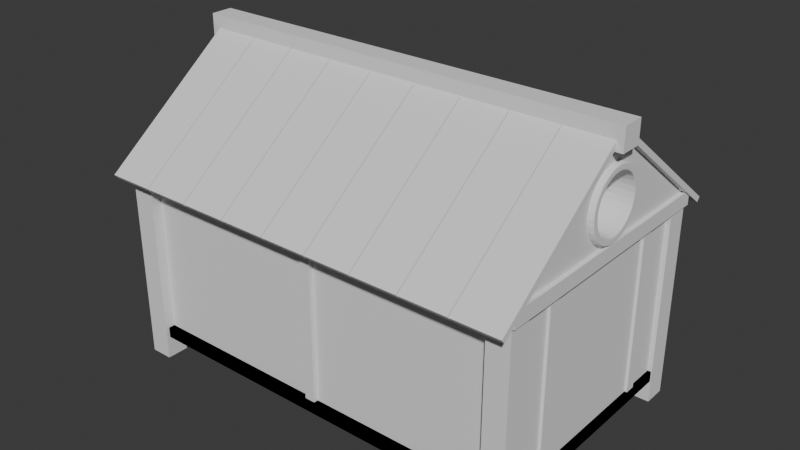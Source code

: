 # Source: house_a.blend  (saved by Blender 5.1.29; exported with 4.5.12 LTS)
import bpy
from mathutils import Matrix  # noqa: F401  (used for matrix-valued properties, if any)

bpy.ops.wm.read_factory_settings(use_empty=True)
scene = bpy.context.scene
scene.name = 'Scene'

# ---- collections
col_collection = bpy.data.collections.new('Collection'); scene.collection.children.link(col_collection)

# ---- world
world_world = bpy.data.worlds.new('World'); scene.world = world_world
world_world.use_nodes = True; world_world.node_tree.nodes.clear()
_N = world_world.node_tree.nodes; _L = world_world.node_tree.links
n0 = _N.new('ShaderNodeOutputWorld'); n0.name = 'World Output'; n0.location = (200, 100)
n1 = _N.new('ShaderNodeBackground'); n1.name = 'Background'; n1.location = (-200, 100)
n1.inputs[0].default_value = (0.05088, 0.05088, 0.05088, 1.0)
_L.new(n1.outputs[0], n0.inputs[0])
n0.is_active_output = True
world_world.color = (0.05088, 0.05088, 0.05088)
world_world.sun_shadow_jitter_overblur = 0.0

# ---- meshes
me_cube_022 = bpy.data.meshes.new('Cube.022')
me_cube_022.from_pydata([(14.72, -1.0, 23.75), (14.72, -1.0, 25.75), (14.72, 1.0, 23.75), (14.72, 1.0, 25.75), (16.72, -1.0, 23.75), (16.72, -1.0, 25.75), (16.72, 1.0, 23.75), (16.72, 1.0, 25.75), (-14.72, -1.0, 23.75), (-14.72, -1.0, 25.75), (-14.72, 1.0, 23.75), (-14.72, 1.0, 25.75), (-16.72, -1.0, 23.75), (-16.72, -1.0, 25.75), (-16.72, 1.0, 23.75), (-16.72, 1.0, 25.75), (-16.42, -0.964, -0.756), (-16.42, -0.964, 0.756), (-16.42, 0.964, -0.756), (-16.42, 0.964, 0.756), (16.42, -0.964, -0.756), (16.42, -0.964, 0.756), (16.42, 0.964, -0.756), (16.42, 0.964, 0.756), (-16.49, -0.9924, -3.88), (-16.49, -0.9924, 25.48), (-16.49, -0.8218, -3.88), (-16.49, -0.8218, 25.48), (-14.74, -0.9924, -3.88), (-14.74, -0.9924, 25.48), (-14.74, -0.8218, -3.88), (-14.74, -0.8218, 25.48), (16.49, -0.9924, -3.88), (16.49, -0.9924, 25.48), (16.49, -0.8218, -3.88), (16.49, -0.8218, 25.48), (14.74, -0.9924, -3.88), (14.74, -0.9924, 25.48), (14.74, -0.8218, -3.88), (14.74, -0.8218, 25.48), (-16.49, 0.9924, -3.88), (-16.49, 0.9924, 25.48), (-16.49, 0.8218, -3.88), (-16.49, 0.8218, 25.48), (-14.74, 0.9924, -3.88), (-14.74, 0.9924, 25.48), (-14.74, 0.8218, -3.88), (-14.74, 0.8218, 25.48), (16.49, 0.9924, -3.88), (16.49, 0.9924, 25.48), (16.49, 0.8218, -3.88), (16.49, 0.8218, 25.48), (14.74, 0.9924, -3.88), (14.74, 0.9924, 25.48), (14.74, 0.8218, -3.88), (14.74, 0.8218, 25.48), (-16.42, -0.832, -0.05487), (-16.42, -0.9139, -0.05487), (-16.42, -0.832, 25.43), (-16.42, -0.9139, 25.43), (16.42, -0.832, -0.05487), (16.42, -0.9139, -0.05487), (16.42, -0.832, 25.43), (16.42, -0.9139, 25.43), (-16.42, 0.832, -0.05487), (-16.42, 0.9139, -0.05487), (-16.42, 0.832, 25.43), (-16.42, 0.9139, 25.43), (16.42, 0.832, -0.05487), (16.42, 0.9139, -0.05487), (16.42, 0.832, 25.43), (16.42, 0.9139, 25.43), (-16.14, -0.964, 25.17), (-15.3, -0.964, 25.17), (-16.14, 0.964, 25.17), (-15.3, 0.964, 25.17), (-16.14, -0.964, 0.09474), (-15.3, -0.964, 0.09474), (-16.14, 0.964, 0.09474), (-15.3, 0.964, 0.09474), (16.14, -0.964, 25.17), (15.3, -0.964, 25.17), (16.14, 0.964, 25.17), (15.3, 0.964, 25.17), (16.14, -0.964, 0.09474), (15.3, -0.964, 0.09474), (16.14, 0.964, 0.09474), (15.3, 0.964, 0.09474), (-16.42, -0.964, 23.93), (11.44, 0.2654, 30.71), (-16.42, -0.964, 25.44), (-16.42, 0.964, 23.93), (11.44, 0.2603, 29.76), (-16.42, 0.964, 25.44), (16.42, -0.964, 23.93), (11.44, 0.2452, 28.84), (16.42, -0.964, 25.44), (16.42, 0.964, 23.93), (11.44, 0.2207, 27.99), (16.42, 0.964, 25.44), (11.44, 0.1877, 27.25), (-16.42, 0.0, 23.93), (-16.42, 0.0, 39.01), (11.44, 0.1475, 26.64), (16.42, 0.0, 23.93), (16.42, 0.0, 39.01), (11.44, 0.1016, 26.19), (11.44, 0.05179, 25.91), (11.44, 0.0, 25.81), (11.44, -0.05179, 25.91), (11.44, -0.1016, 26.19), (11.44, -0.1475, 26.64), (11.44, -0.1877, 27.25), (11.44, -0.2207, 27.99), (11.44, -0.2452, 28.84), (11.44, -0.2603, 29.76), (11.44, -0.2654, 30.71), (11.44, -0.2603, 31.67), (11.44, -0.2452, 32.59), (11.44, -0.2207, 33.44), (11.44, -0.1877, 34.18), (11.44, -0.1475, 34.79), (11.44, -0.1016, 35.24), (11.44, -0.05179, 35.52), (11.44, 0.0, 35.61), (11.44, 0.05179, 35.52), (11.44, 0.1016, 35.24), (11.44, 0.1475, 34.79), (11.44, 0.1877, 34.18), (11.44, 0.2207, 33.44), (11.44, 0.2452, 32.59), (11.44, 0.2603, 31.67), (16.42, -0.2654, 30.71), (16.42, -0.2452, 28.84), (16.42, -0.2603, 29.76), (16.42, -0.2603, 31.67), (16.42, -0.1877, 27.25), (16.42, -0.2207, 27.99), (16.42, -0.2452, 32.59), (16.42, -0.2207, 33.44), (16.42, -0.1877, 34.18), (16.42, 0.0, 35.61), (16.42, -0.05179, 35.52), (16.42, -0.05179, 25.91), (16.42, 0.0, 25.81), (16.42, -0.1016, 26.19), (16.42, -0.1475, 26.64), (16.42, -0.1475, 34.79), (16.42, -0.1016, 35.24), (16.42, 0.05179, 25.91), (16.42, 0.05179, 35.52), (16.42, 0.1016, 26.19), (16.42, 0.1475, 26.64), (16.42, 0.1475, 34.79), (16.42, 0.1016, 35.24), (16.42, 0.2654, 30.71), (16.42, 0.2603, 31.67), (16.42, 0.2603, 29.76), (16.42, 0.2452, 32.59), (16.42, 0.1877, 27.25), (16.42, 0.2207, 27.99), (16.42, 0.2452, 28.84), (16.42, 0.2207, 33.44), (16.42, 0.1877, 34.18), (-17.36, -0.08569, 37.42), (-17.36, -0.08569, 40.59), (-17.36, 0.08569, 37.42), (-17.36, 0.08569, 40.59), (17.36, -0.08569, 37.42), (17.36, -0.08569, 40.59), (17.36, 0.08569, 37.42), (17.36, 0.08569, 40.59), (13.21, 0.04106, 38.46), (13.21, 0.06548, 39.05), (13.21, 1.114, 23.39), (13.21, 1.139, 23.98), (16.87, 0.04106, 38.46), (16.87, 0.06548, 39.05), (16.87, 1.114, 23.39), (16.87, 1.139, 23.98), (9.471, 0.04106, 38.46), (9.471, 0.06548, 39.05), (9.471, 1.114, 23.39), (9.471, 1.139, 23.98), (13.14, 0.04106, 38.46), (13.14, 0.06548, 39.05), (13.14, 1.114, 23.39), (13.14, 1.139, 23.98), (5.733, 0.04106, 38.46), (5.733, 0.06548, 39.05), (5.733, 1.114, 23.39), (5.733, 1.139, 23.98), (9.397, 0.04106, 38.46), (9.397, 0.06548, 39.05), (9.397, 1.114, 23.39), (9.397, 1.139, 23.98), (1.995, 0.04106, 38.46), (1.995, 0.06548, 39.05), (1.995, 1.114, 23.39), (1.995, 1.139, 23.98), (5.66, 0.04106, 38.46), (5.66, 0.06548, 39.05), (5.66, 1.114, 23.39), (5.66, 1.139, 23.98), (-1.743, 0.04106, 38.46), (-1.743, 0.06548, 39.05), (-1.743, 1.114, 23.39), (-1.743, 1.139, 23.98), (1.922, 0.04106, 38.46), (1.922, 0.06548, 39.05), (1.922, 1.114, 23.39), (1.922, 1.139, 23.98), (-5.48, 0.04106, 38.46), (-5.48, 0.06548, 39.05), (-5.48, 1.114, 23.39), (-5.48, 1.139, 23.98), (-1.816, 0.04106, 38.46), (-1.816, 0.06548, 39.05), (-1.816, 1.114, 23.39), (-1.816, 1.139, 23.98), (-9.218, 0.04106, 38.46), (-9.218, 0.06548, 39.05), (-9.218, 1.114, 23.39), (-9.218, 1.139, 23.98), (-5.554, 0.04106, 38.46), (-5.554, 0.06548, 39.05), (-5.554, 1.114, 23.39), (-5.554, 1.139, 23.98), (-12.96, 0.04106, 38.46), (-12.96, 0.06548, 39.05), (-12.96, 1.114, 23.39), (-12.96, 1.139, 23.98), (-9.291, 0.04106, 38.46), (-9.291, 0.06548, 39.05), (-9.291, 1.114, 23.39), (-9.291, 1.139, 23.98), (-16.69, 0.04106, 38.46), (-16.69, 0.06548, 39.05), (-16.69, 1.114, 23.39), (-16.69, 1.139, 23.98), (-13.03, 0.04106, 38.46), (-13.03, 0.06548, 39.05), (-13.03, 1.114, 23.39), (-13.03, 1.139, 23.98), (13.21, -0.04106, 38.46), (13.21, -0.06548, 39.05), (13.21, -1.114, 23.39), (13.21, -1.139, 23.98), (16.87, -0.04106, 38.46), (16.87, -0.06548, 39.05), (16.87, -1.114, 23.39), (16.87, -1.139, 23.98), (9.471, -0.04106, 38.46), (9.471, -0.06548, 39.05), (9.471, -1.114, 23.39), (9.471, -1.139, 23.98), (13.14, -0.04106, 38.46), (13.14, -0.06548, 39.05), (13.14, -1.114, 23.39), (13.14, -1.139, 23.98), (5.733, -0.04106, 38.46), (5.733, -0.06548, 39.05), (5.733, -1.114, 23.39), (5.733, -1.139, 23.98), (9.397, -0.04106, 38.46), (9.397, -0.06548, 39.05), (9.397, -1.114, 23.39), (9.397, -1.139, 23.98), (1.995, -0.04106, 38.46), (1.995, -0.06548, 39.05), (1.995, -1.114, 23.39), (1.995, -1.139, 23.98), (5.66, -0.04106, 38.46), (5.66, -0.06548, 39.05), (5.66, -1.114, 23.39), (5.66, -1.139, 23.98), (-1.743, -0.04106, 38.46), (-1.743, -0.06548, 39.05), (-1.743, -1.114, 23.39), (-1.743, -1.139, 23.98), (1.922, -0.04106, 38.46), (1.922, -0.06548, 39.05), (1.922, -1.114, 23.39), (1.922, -1.139, 23.98), (-5.48, -0.04106, 38.46), (-5.48, -0.06548, 39.05), (-5.48, -1.114, 23.39), (-5.48, -1.139, 23.98), (-1.816, -0.04106, 38.46), (-1.816, -0.06548, 39.05), (-1.816, -1.114, 23.39), (-1.816, -1.139, 23.98), (-9.218, -0.04106, 38.46), (-9.218, -0.06548, 39.05), (-9.218, -1.114, 23.39), (-9.218, -1.139, 23.98), (-5.554, -0.04106, 38.46), (-5.554, -0.06548, 39.05), (-5.554, -1.114, 23.39), (-5.554, -1.139, 23.98), (-12.96, -0.04106, 38.46), (-12.96, -0.06548, 39.05), (-12.96, -1.114, 23.39), (-12.96, -1.139, 23.98), (-9.291, -0.04106, 38.46), (-9.291, -0.06548, 39.05), (-9.291, -1.114, 23.39), (-9.291, -1.139, 23.98), (-16.69, -0.04106, 38.46), (-16.69, -0.06548, 39.05), (-16.69, -1.114, 23.39), (-16.69, -1.139, 23.98), (-13.03, -0.04106, 38.46), (-13.03, -0.06548, 39.05), (-13.03, -1.114, 23.39), (-13.03, -1.139, 23.98), (13.31, 0.2654, 30.71), (13.31, 0.2603, 29.76), (13.31, 0.2452, 28.84), (13.31, 0.2207, 27.99), (13.31, 0.1877, 27.25), (13.31, 0.1475, 26.64), (13.31, 0.1016, 26.19), (13.31, 0.05179, 25.91), (13.31, 0.0, 25.81), (13.31, -0.05179, 25.91), (13.31, -0.1016, 26.19), (13.31, -0.1475, 26.64), (13.31, -0.1877, 27.25), (13.31, -0.2207, 27.99), (13.31, -0.2452, 28.84), (13.31, -0.2603, 29.76), (13.31, -0.2654, 30.71), (13.31, -0.2603, 31.67), (13.31, -0.2452, 32.59), (13.31, -0.2207, 33.44), (13.31, -0.1877, 34.18), (13.31, -0.1475, 34.79), (13.31, -0.1016, 35.24), (13.31, -0.05179, 35.52), (13.31, 0.0, 35.61), (13.31, 0.05179, 35.52), (13.31, 0.1016, 35.24), (13.31, 0.1475, 34.79), (13.31, 0.1877, 34.18), (13.31, 0.2207, 33.44), (13.31, 0.2452, 32.59), (13.31, 0.2603, 31.67), (16.81, 0.2526, 30.71), (16.81, 0.2478, 29.8), (16.81, 0.2334, 28.93), (16.81, 0.2101, 28.12), (16.81, 0.1786, 27.42), (16.81, 0.1404, 26.84), (16.81, 0.09668, 26.4), (16.81, 0.04929, 26.14), (16.81, 4.128e-11, 26.05), (16.81, -0.04929, 26.14), (16.81, -0.09668, 26.4), (16.81, -0.1404, 26.84), (16.81, -0.1786, 27.42), (16.81, -0.2101, 28.12), (16.81, -0.2334, 28.93), (16.81, -0.2478, 29.8), (16.81, -0.2526, 30.71), (16.81, -0.2478, 31.62), (16.81, -0.2334, 32.5), (16.81, -0.2101, 33.31), (16.81, -0.1786, 34.01), (16.81, -0.1404, 34.59), (16.81, -0.09668, 35.02), (16.81, -0.04929, 35.29), (16.81, 4.128e-11, 35.38), (16.81, 0.04929, 35.29), (16.81, 0.09668, 35.02), (16.81, 0.1404, 34.59), (16.81, 0.1786, 34.01), (16.81, 0.2101, 33.31), (16.81, 0.2334, 32.5), (16.81, 0.2478, 31.62), (16.59, 0.2654, 30.71), (16.73, 0.2598, 30.71), (16.73, 0.2549, 29.78), (16.59, 0.2603, 29.76), (16.73, 0.2401, 28.88), (16.59, 0.2452, 28.84), (16.73, 0.2161, 28.05), (16.59, 0.2207, 27.99), (16.73, 0.1837, 27.32), (16.59, 0.1877, 27.25), (16.73, 0.1444, 26.73), (16.59, 0.1475, 26.64), (16.73, 0.09944, 26.28), (16.59, 0.1016, 26.19), (16.73, 0.05069, 26.01), (16.59, 0.05179, 25.91), (16.73, 1.807e-11, 25.92), (16.59, 0.0, 25.81), (16.73, -0.05069, 26.01), (16.59, -0.05179, 25.91), (16.73, -0.09944, 26.28), (16.59, -0.1016, 26.19), (16.73, -0.1444, 26.73), (16.59, -0.1475, 26.64), (16.73, -0.1837, 27.32), (16.59, -0.1877, 27.25), (16.73, -0.2161, 28.05), (16.59, -0.2207, 27.99), (16.73, -0.2401, 28.88), (16.59, -0.2452, 28.84), (16.73, -0.2549, 29.78), (16.59, -0.2603, 29.76), (16.73, -0.2598, 30.71), (16.59, -0.2654, 30.71), (16.73, -0.2549, 31.65), (16.59, -0.2603, 31.67), (16.73, -0.2401, 32.55), (16.59, -0.2452, 32.59), (16.73, -0.2161, 33.38), (16.59, -0.2207, 33.44), (16.73, -0.1837, 34.11), (16.59, -0.1877, 34.18), (16.73, -0.1444, 34.7), (16.59, -0.1475, 34.79), (16.73, -0.09944, 35.15), (16.59, -0.1016, 35.24), (16.73, -0.05069, 35.42), (16.59, -0.05179, 35.52), (16.73, 1.807e-11, 35.51), (16.59, 0.0, 35.61), (16.73, 0.05069, 35.42), (16.59, 0.05179, 35.52), (16.73, 0.09944, 35.15), (16.59, 0.1016, 35.24), (16.73, 0.1444, 34.7), (16.59, 0.1475, 34.79), (16.73, 0.1837, 34.11), (16.59, 0.1877, 34.18), (16.73, 0.2161, 33.38), (16.59, 0.2207, 33.44), (16.73, 0.2401, 32.55), (16.59, 0.2452, 32.59), (16.73, 0.2549, 31.65), (16.59, 0.2603, 31.67), (16.81, 0.2478, 29.8), (16.81, 0.2526, 30.71), (16.81, 0.2334, 28.93), (16.81, 0.2101, 28.12), (16.81, 0.1786, 27.42), (16.81, 0.1404, 26.84), (16.81, 0.09668, 26.4), (16.81, 0.04929, 26.14), (16.81, 4.128e-11, 26.05), (16.81, -0.04929, 26.14), (16.81, -0.09668, 26.4), (16.81, -0.1404, 26.84), (16.81, -0.1786, 27.42), (16.81, -0.2101, 28.12), (16.81, -0.2334, 28.93), (16.81, -0.2478, 29.8), (16.81, -0.2526, 30.71), (16.81, -0.2478, 31.62), (16.81, -0.2334, 32.5), (16.81, -0.2101, 33.31), (16.81, -0.1786, 34.01), (16.81, -0.1404, 34.59), (16.81, -0.09668, 35.02), (16.81, -0.04929, 35.29), (16.81, 4.128e-11, 35.38), (16.81, 0.04929, 35.29), (16.81, 0.09668, 35.02), (16.81, 0.1404, 34.59), (16.81, 0.1786, 34.01), (16.81, 0.2101, 33.31), (16.81, 0.2334, 32.5), (16.81, 0.2478, 31.62), (14.51, 0.2006, 29.98), (14.51, 0.2046, 30.71), (14.51, 0.189, 29.27), (14.51, 0.1701, 28.62), (14.51, 0.1447, 28.04), (14.51, 0.1137, 27.57), (14.51, 0.07829, 27.22), (14.51, 0.03991, 27.01), (14.51, 3.341e-12, 26.94), (14.51, -0.03991, 27.01), (14.51, -0.07829, 27.22), (14.51, -0.1137, 27.57), (14.51, -0.1447, 28.04), (14.51, -0.1701, 28.62), (14.51, -0.189, 29.27), (14.51, -0.2006, 29.98), (14.51, -0.2046, 30.71), (14.51, -0.2006, 31.45), (14.51, -0.189, 32.16), (14.51, -0.1701, 32.81), (14.51, -0.1447, 33.38), (14.51, -0.1137, 33.85), (14.51, -0.07829, 34.2), (14.51, -0.03991, 34.42), (14.51, 3.341e-12, 34.49), (14.51, 0.03991, 34.42), (14.51, 0.07829, 34.2), (14.51, 0.1137, 33.85), (14.51, 0.1447, 33.38), (14.51, 0.1701, 32.81), (14.51, 0.189, 32.16), (14.51, 0.2006, 31.45), (16.8, 0.2097, 29.94), (16.81, 0.226, 29.88), (16.81, 0.2147, 29.93), (16.81, 0.2305, 30.71), (16.8, 0.2138, 30.71), (16.81, 0.2189, 30.71), (16.8, 0.1976, 29.2), (16.81, 0.2129, 29.09), (16.81, 0.2022, 29.17), (16.8, 0.1778, 28.52), (16.81, 0.1916, 28.35), (16.81, 0.182, 28.47), (16.8, 0.1512, 27.92), (16.81, 0.163, 27.71), (16.81, 0.1548, 27.86), (16.8, 0.1188, 27.43), (16.81, 0.128, 27.18), (16.81, 0.1216, 27.35), (16.8, 0.08184, 27.07), (16.81, 0.0882, 26.78), (16.81, 0.08376, 26.98), (16.8, 0.04172, 26.84), (16.81, 0.04496, 26.54), (16.81, 0.0427, 26.75), (16.8, 1.587e-10, 26.77), (16.81, 1.127e-10, 26.46), (16.81, 1.391e-10, 26.67), (16.8, -0.04172, 26.84), (16.81, -0.04496, 26.54), (16.81, -0.0427, 26.75), (16.8, -0.08184, 27.07), (16.81, -0.0882, 26.78), (16.81, -0.08376, 26.98), (16.8, -0.1188, 27.43), (16.81, -0.128, 27.18), (16.81, -0.1216, 27.35), (16.8, -0.1512, 27.92), (16.81, -0.163, 27.71), (16.81, -0.1548, 27.86), (16.8, -0.1778, 28.52), (16.81, -0.1916, 28.35), (16.81, -0.182, 28.47), (16.8, -0.1976, 29.2), (16.81, -0.2129, 29.09), (16.81, -0.2022, 29.17), (16.8, -0.2097, 29.94), (16.81, -0.226, 29.88), (16.81, -0.2147, 29.93), (16.8, -0.2138, 30.71), (16.81, -0.2305, 30.71), (16.81, -0.2189, 30.71), (16.8, -0.2097, 31.48), (16.81, -0.226, 31.54), (16.81, -0.2147, 31.5), (16.8, -0.1976, 32.22), (16.81, -0.2129, 32.34), (16.81, -0.2022, 32.26), (16.8, -0.1778, 32.91), (16.81, -0.1916, 33.08), (16.81, -0.182, 32.96), (16.8, -0.1512, 33.51), (16.81, -0.163, 33.72), (16.81, -0.1548, 33.57), (16.8, -0.1188, 34.0), (16.81, -0.128, 34.25), (16.81, -0.1216, 34.07), (16.8, -0.08184, 34.36), (16.81, -0.0882, 34.64), (16.81, -0.08376, 34.45), (16.8, -0.04172, 34.59), (16.81, -0.04496, 34.89), (16.81, -0.0427, 34.68), (16.8, 1.587e-10, 34.66), (16.81, 1.127e-10, 34.97), (16.81, 1.391e-10, 34.75), (16.8, 0.04172, 34.59), (16.81, 0.04496, 34.89), (16.81, 0.0427, 34.68), (16.8, 0.08184, 34.36), (16.81, 0.0882, 34.64), (16.81, 0.08376, 34.45), (16.8, 0.1188, 34.0), (16.81, 0.128, 34.25), (16.81, 0.1216, 34.07), (16.8, 0.1512, 33.51), (16.81, 0.163, 33.72), (16.81, 0.1548, 33.57), (16.8, 0.1778, 32.91), (16.81, 0.1916, 33.08), (16.81, 0.182, 32.96), (16.8, 0.1976, 32.22), (16.81, 0.2129, 32.34), (16.81, 0.2022, 32.26), (16.8, 0.2097, 31.48), (16.81, 0.226, 31.54), (16.81, 0.2147, 31.5), (-0.4123, 0.8668, -0.5831), (-0.4123, 0.8668, 24.81), (-0.4123, 0.9474, -0.5831), (-0.4123, 0.9474, 24.81), (0.4123, 0.8668, -0.5831), (0.4123, 0.8668, 24.81), (0.4123, 0.9474, -0.5831), (0.4123, 0.9474, 24.81), (-0.4123, -0.8668, -0.5831), (-0.4123, -0.8668, 24.81), (-0.4123, -0.9474, -0.5831), (-0.4123, -0.9474, 24.81), (0.4123, -0.8668, -0.5831), (0.4123, -0.8668, 24.81), (0.4123, -0.9474, -0.5831), (0.4123, -0.9474, 24.81), (15.52, 0.4983, -0.5831), (15.52, 0.4983, 24.81), (15.52, 0.5788, -0.5831), (15.52, 0.5788, 24.81), (16.34, 0.4983, -0.5831), (16.34, 0.4983, 24.81), (16.34, 0.5788, -0.5831), (16.34, 0.5788, 24.81), (15.52, -0.4983, -0.5831), (15.52, -0.4983, 24.81), (15.52, -0.5788, -0.5831), (15.52, -0.5788, 24.81), (16.34, -0.4983, -0.5831), (16.34, -0.4983, 24.81), (16.34, -0.5788, -0.5831), (16.34, -0.5788, 24.81), (-16.37, 0.4983, -0.5831), (-16.37, 0.4983, 24.81), (-16.37, 0.5788, -0.5831), (-16.37, 0.5788, 24.81), (-15.55, 0.4983, -0.5831), (-15.55, 0.4983, 24.81), (-15.55, 0.5788, -0.5831), (-15.55, 0.5788, 24.81), (-16.37, -0.4983, -0.5831), (-16.37, -0.4983, 24.81), (-16.37, -0.5788, -0.5831), (-16.37, -0.5788, 24.81), (-15.55, -0.4983, -0.5831), (-15.55, -0.4983, 24.81), (-15.55, -0.5788, -0.5831), (-15.55, -0.5788, 24.81), (-16.42, -0.964, -0.756), (-16.42, -0.964, 0.756), (-16.42, 0.964, -0.756), (-16.42, 0.964, 0.756), (16.42, -0.964, -0.756), (16.42, -0.964, 0.756), (16.42, 0.964, -0.756), (16.42, 0.964, 0.756)], [], [(0, 1, 3, 2), (2, 3, 7, 6), (6, 7, 5, 4), (4, 5, 1, 0), (2, 6, 4, 0), (7, 3, 1, 5), (8, 10, 11, 9), (10, 14, 15, 11), (14, 12, 13, 15), (12, 8, 9, 13), (10, 8, 12, 14), (15, 13, 9, 11), (16, 17, 19, 18), (18, 19, 23, 22), (22, 23, 21, 20), (20, 21, 17, 16), (18, 22, 20, 16), (23, 19, 17, 21), (24, 25, 27, 26), (26, 27, 31, 30), (30, 31, 29, 28), (28, 29, 25, 24), (26, 30, 28, 24), (31, 27, 25, 29), (32, 34, 35, 33), (34, 38, 39, 35), (38, 36, 37, 39), (36, 32, 33, 37), (34, 32, 36, 38), (39, 37, 33, 35), (40, 42, 43, 41), (42, 46, 47, 43), (46, 44, 45, 47), (44, 40, 41, 45), (42, 40, 44, 46), (47, 45, 41, 43), (48, 49, 51, 50), (50, 51, 55, 54), (54, 55, 53, 52), (52, 53, 49, 48), (50, 54, 52, 48), (55, 51, 49, 53), (56, 57, 59, 58), (58, 59, 63, 62), (62, 63, 61, 60), (60, 61, 57, 56), (58, 62, 60, 56), (63, 59, 57, 61), (64, 66, 67, 65), (66, 70, 71, 67), (70, 68, 69, 71), (68, 64, 65, 69), (66, 64, 68, 70), (71, 69, 65, 67), (72, 73, 75, 74), (74, 75, 79, 78), (78, 79, 77, 76), (76, 77, 73, 72), (74, 78, 76, 72), (79, 75, 73, 77), (80, 82, 83, 81), (82, 86, 87, 83), (86, 84, 85, 87), (84, 80, 81, 85), (82, 80, 84, 86), (87, 85, 81, 83), (101, 102, 93, 91), (91, 93, 99, 97), (141, 105, 96, 94, 104, 144, 143, 145, 146, 136, 137, 133, 134, 132, 135, 138, 139, 140, 147, 148, 142), (94, 96, 90, 88), (101, 104, 94, 88), (105, 102, 90, 96), (99, 93, 102, 105), (91, 97, 104, 101), (144, 104, 97, 99, 105, 141, 150, 154, 153, 163, 162, 158, 156, 155, 157, 161, 160, 159, 152, 151, 149), (88, 90, 102, 101), (89, 92, 157, 155), (92, 95, 161, 157), (95, 98, 160, 161), (98, 100, 159, 160), (100, 103, 152, 159), (103, 106, 151, 152), (106, 107, 149, 151), (107, 108, 144, 149), (108, 109, 143, 144), (109, 110, 145, 143), (110, 111, 146, 145), (111, 112, 136, 146), (112, 113, 137, 136), (113, 114, 133, 137), (114, 115, 134, 133), (115, 116, 132, 134), (116, 117, 135, 132), (117, 118, 138, 135), (118, 119, 139, 138), (119, 120, 140, 139), (120, 121, 147, 140), (121, 122, 148, 147), (122, 123, 142, 148), (123, 124, 141, 142), (124, 125, 150, 141), (125, 126, 154, 150), (126, 127, 153, 154), (127, 128, 163, 153), (128, 129, 162, 163), (129, 130, 158, 162), (130, 131, 156, 158), (131, 89, 155, 156), (124, 123, 122, 121, 120, 119, 118, 117, 116, 115, 114, 113, 112, 111, 110, 109, 108, 107, 106, 103, 100, 98, 95, 92, 89, 131, 130, 129, 128, 127, 126, 125), (164, 165, 167, 166), (166, 167, 171, 170), (170, 171, 169, 168), (168, 169, 165, 164), (166, 170, 168, 164), (171, 167, 165, 169), (172, 173, 175, 174), (174, 175, 179, 178), (178, 179, 177, 176), (176, 177, 173, 172), (174, 178, 176, 172), (179, 175, 173, 177), (180, 181, 183, 182), (182, 183, 187, 186), (186, 187, 185, 184), (184, 185, 181, 180), (182, 186, 184, 180), (187, 183, 181, 185), (188, 189, 191, 190), (190, 191, 195, 194), (194, 195, 193, 192), (192, 193, 189, 188), (190, 194, 192, 188), (195, 191, 189, 193), (196, 197, 199, 198), (198, 199, 203, 202), (202, 203, 201, 200), (200, 201, 197, 196), (198, 202, 200, 196), (203, 199, 197, 201), (204, 205, 207, 206), (206, 207, 211, 210), (210, 211, 209, 208), (208, 209, 205, 204), (206, 210, 208, 204), (211, 207, 205, 209), (212, 213, 215, 214), (214, 215, 219, 218), (218, 219, 217, 216), (216, 217, 213, 212), (214, 218, 216, 212), (219, 215, 213, 217), (220, 221, 223, 222), (222, 223, 227, 226), (226, 227, 225, 224), (224, 225, 221, 220), (222, 226, 224, 220), (227, 223, 221, 225), (228, 229, 231, 230), (230, 231, 235, 234), (234, 235, 233, 232), (232, 233, 229, 228), (230, 234, 232, 228), (235, 231, 229, 233), (236, 237, 239, 238), (238, 239, 243, 242), (242, 243, 241, 240), (240, 241, 237, 236), (238, 242, 240, 236), (243, 239, 237, 241), (244, 246, 247, 245), (246, 250, 251, 247), (250, 248, 249, 251), (248, 244, 245, 249), (246, 244, 248, 250), (251, 249, 245, 247), (252, 254, 255, 253), (254, 258, 259, 255), (258, 256, 257, 259), (256, 252, 253, 257), (254, 252, 256, 258), (259, 257, 253, 255), (260, 262, 263, 261), (262, 266, 267, 263), (266, 264, 265, 267), (264, 260, 261, 265), (262, 260, 264, 266), (267, 265, 261, 263), (268, 270, 271, 269), (270, 274, 275, 271), (274, 272, 273, 275), (272, 268, 269, 273), (270, 268, 272, 274), (275, 273, 269, 271), (276, 278, 279, 277), (278, 282, 283, 279), (282, 280, 281, 283), (280, 276, 277, 281), (278, 276, 280, 282), (283, 281, 277, 279), (284, 286, 287, 285), (286, 290, 291, 287), (290, 288, 289, 291), (288, 284, 285, 289), (286, 284, 288, 290), (291, 289, 285, 287), (292, 294, 295, 293), (294, 298, 299, 295), (298, 296, 297, 299), (296, 292, 293, 297), (294, 292, 296, 298), (299, 297, 293, 295), (300, 302, 303, 301), (302, 306, 307, 303), (306, 304, 305, 307), (304, 300, 301, 305), (302, 300, 304, 306), (307, 305, 301, 303), (308, 310, 311, 309), (310, 314, 315, 311), (314, 312, 313, 315), (312, 308, 309, 313), (310, 308, 312, 314), (315, 313, 309, 311), (316, 317, 318, 319, 320, 321, 322, 323, 324, 325, 326, 327, 328, 329, 330, 331, 332, 333, 334, 335, 336, 337, 338, 339, 340, 341, 342, 343, 344, 345, 346, 347), (356, 355, 451, 452), (383, 380, 381, 382), (385, 383, 382, 384), (387, 385, 384, 386), (389, 387, 386, 388), (391, 389, 388, 390), (393, 391, 390, 392), (395, 393, 392, 394), (397, 395, 394, 396), (399, 397, 396, 398), (401, 399, 398, 400), (403, 401, 400, 402), (405, 403, 402, 404), (407, 405, 404, 406), (409, 407, 406, 408), (411, 409, 408, 410), (413, 411, 410, 412), (415, 413, 412, 414), (417, 415, 414, 416), (419, 417, 416, 418), (421, 419, 418, 420), (423, 421, 420, 422), (425, 423, 422, 424), (427, 425, 424, 426), (429, 427, 426, 428), (431, 429, 428, 430), (433, 431, 430, 432), (435, 433, 432, 434), (437, 435, 434, 436), (439, 437, 436, 438), (441, 439, 438, 440), (443, 441, 440, 442), (380, 443, 442, 381), (382, 381, 348, 349), (316, 380, 383, 317), (347, 443, 380, 316), (381, 442, 379, 348), (317, 383, 385, 318), (384, 382, 349, 350), (318, 385, 387, 319), (386, 384, 350, 351), (319, 387, 389, 320), (388, 386, 351, 352), (320, 389, 391, 321), (390, 388, 352, 353), (321, 391, 393, 322), (392, 390, 353, 354), (322, 393, 395, 323), (394, 392, 354, 355), (323, 395, 397, 324), (396, 394, 355, 356), (324, 397, 399, 325), (398, 396, 356, 357), (325, 399, 401, 326), (400, 398, 357, 358), (326, 401, 403, 327), (402, 400, 358, 359), (327, 403, 405, 328), (404, 402, 359, 360), (328, 405, 407, 329), (406, 404, 360, 361), (329, 407, 409, 330), (408, 406, 361, 362), (330, 409, 411, 331), (410, 408, 362, 363), (331, 411, 413, 332), (412, 410, 363, 364), (332, 413, 415, 333), (414, 412, 364, 365), (333, 415, 417, 334), (416, 414, 365, 366), (334, 417, 419, 335), (418, 416, 366, 367), (335, 419, 421, 336), (420, 418, 367, 368), (336, 421, 423, 337), (422, 420, 368, 369), (337, 423, 425, 338), (424, 422, 369, 370), (338, 425, 427, 339), (426, 424, 370, 371), (339, 427, 429, 340), (428, 426, 371, 372), (340, 429, 431, 341), (430, 428, 372, 373), (341, 431, 433, 342), (432, 430, 373, 374), (342, 433, 435, 343), (434, 432, 374, 375), (343, 435, 437, 344), (436, 434, 375, 376), (344, 437, 439, 345), (438, 436, 376, 377), (345, 439, 441, 346), (440, 438, 377, 378), (346, 441, 443, 347), (442, 440, 378, 379), (370, 369, 465, 466), (357, 356, 452, 453), (371, 370, 466, 467), (358, 357, 453, 454), (372, 371, 467, 468), (359, 358, 454, 455), (373, 372, 468, 469), (360, 359, 455, 456), (374, 373, 469, 470), (361, 360, 456, 457), (375, 374, 470, 471), (362, 361, 457, 458), (349, 348, 445, 444), (376, 375, 471, 472), (363, 362, 458, 459), (350, 349, 444, 446), (377, 376, 472, 473), (364, 363, 459, 460), (351, 350, 446, 447), (378, 377, 473, 474), (365, 364, 460, 461), (352, 351, 447, 448), (379, 378, 474, 475), (366, 365, 461, 462), (353, 352, 448, 449), (348, 379, 475, 445), (367, 366, 462, 463), (354, 353, 449, 450), (368, 367, 463, 464), (355, 354, 450, 451), (369, 368, 464, 465), (476, 477, 507, 506, 505, 504, 503, 502, 501, 500, 499, 498, 497, 496, 495, 494, 493, 492, 491, 490, 489, 488, 487, 486, 485, 484, 483, 482, 481, 480, 479, 478), (509, 511, 513, 510), (510, 513, 512, 508), (515, 509, 510, 516), (516, 510, 508, 514), (518, 515, 516, 519), (519, 516, 514, 517), (521, 518, 519, 522), (522, 519, 517, 520), (524, 521, 522, 525), (525, 522, 520, 523), (527, 524, 525, 528), (528, 525, 523, 526), (530, 527, 528, 531), (531, 528, 526, 529), (533, 530, 531, 534), (534, 531, 529, 532), (536, 533, 534, 537), (537, 534, 532, 535), (539, 536, 537, 540), (540, 537, 535, 538), (542, 539, 540, 543), (543, 540, 538, 541), (545, 542, 543, 546), (546, 543, 541, 544), (548, 545, 546, 549), (549, 546, 544, 547), (551, 548, 549, 552), (552, 549, 547, 550), (554, 551, 552, 555), (555, 552, 550, 553), (557, 554, 555, 558), (558, 555, 553, 556), (560, 557, 558, 561), (561, 558, 556, 559), (563, 560, 561, 564), (564, 561, 559, 562), (566, 563, 564, 567), (567, 564, 562, 565), (569, 566, 567, 570), (570, 567, 565, 568), (572, 569, 570, 573), (573, 570, 568, 571), (575, 572, 573, 576), (576, 573, 571, 574), (578, 575, 576, 579), (579, 576, 574, 577), (581, 578, 579, 582), (582, 579, 577, 580), (584, 581, 582, 585), (585, 582, 580, 583), (587, 584, 585, 588), (588, 585, 583, 586), (590, 587, 588, 591), (591, 588, 586, 589), (593, 590, 591, 594), (594, 591, 589, 592), (596, 593, 594, 597), (597, 594, 592, 595), (599, 596, 597, 600), (600, 597, 595, 598), (602, 599, 600, 603), (603, 600, 598, 601), (511, 602, 603, 513), (513, 603, 601, 512), (508, 512, 477, 476), (446, 444, 509, 515), (444, 445, 511, 509), (514, 508, 476, 478), (512, 601, 507, 477), (445, 475, 602, 511), (447, 446, 515, 518), (517, 514, 478, 479), (448, 447, 518, 521), (520, 517, 479, 480), (449, 448, 521, 524), (523, 520, 480, 481), (450, 449, 524, 527), (526, 523, 481, 482), (451, 450, 527, 530), (529, 526, 482, 483), (452, 451, 530, 533), (532, 529, 483, 484), (453, 452, 533, 536), (535, 532, 484, 485), (454, 453, 536, 539), (538, 535, 485, 486), (455, 454, 539, 542), (541, 538, 486, 487), (456, 455, 542, 545), (544, 541, 487, 488), (547, 544, 488, 489), (457, 456, 545, 548), (458, 457, 548, 551), (550, 547, 489, 490), (459, 458, 551, 554), (553, 550, 490, 491), (460, 459, 554, 557), (556, 553, 491, 492), (461, 460, 557, 560), (559, 556, 492, 493), (462, 461, 560, 563), (562, 559, 493, 494), (463, 462, 563, 566), (565, 562, 494, 495), (464, 463, 566, 569), (568, 565, 495, 496), (465, 464, 569, 572), (571, 568, 496, 497), (466, 465, 572, 575), (574, 571, 497, 498), (467, 466, 575, 578), (577, 574, 498, 499), (468, 467, 578, 581), (580, 577, 499, 500), (469, 468, 581, 584), (583, 580, 500, 501), (470, 469, 584, 587), (586, 583, 501, 502), (471, 470, 587, 590), (589, 586, 502, 503), (472, 471, 590, 593), (592, 589, 503, 504), (473, 472, 593, 596), (595, 592, 504, 505), (474, 473, 596, 599), (598, 595, 505, 506), (475, 474, 599, 602), (601, 598, 506, 507), (604, 605, 607, 606), (606, 607, 611, 610), (610, 611, 609, 608), (608, 609, 605, 604), (606, 610, 608, 604), (611, 607, 605, 609), (612, 614, 615, 613), (614, 618, 619, 615), (618, 616, 617, 619), (616, 612, 613, 617), (614, 612, 616, 618), (619, 617, 613, 615), (620, 621, 623, 622), (622, 623, 627, 626), (626, 627, 625, 624), (624, 625, 621, 620), (622, 626, 624, 620), (627, 623, 621, 625), (628, 630, 631, 629), (630, 634, 635, 631), (634, 632, 633, 635), (632, 628, 629, 633), (630, 628, 632, 634), (635, 633, 629, 631), (636, 637, 639, 638), (638, 639, 643, 642), (642, 643, 641, 640), (640, 641, 637, 636), (638, 642, 640, 636), (643, 639, 637, 641), (644, 646, 647, 645), (646, 650, 651, 647), (650, 648, 649, 651), (648, 644, 645, 649), (646, 644, 648, 650), (651, 649, 645, 647), (652, 653, 655, 654), (654, 655, 659, 658), (658, 659, 657, 656), (656, 657, 653, 652), (654, 658, 656, 652), (659, 655, 653, 657)])
_uv = me_cube_022.uv_layers.new(name='UVMap')
_uv.uv.foreach_set('vector', [0.375, 0.0, 0.625, 0.0, 0.625, 0.25, 0.375, 0.25, 0.375, 0.25, 0.625, 0.25, 0.625, 0.5, 0.375, 0.5, 0.375, 0.5, 0.625, 0.5, 0.625, 0.75, 0.375, 0.75, 0.375, 0.75, 0.625, 0.75, 0.625, 1.0, 0.375, 1.0, 0.125, 0.5, 0.375, 0.5, 0.375, 0.75, 0.125, 0.75, 0.625, 0.5, 0.875, 0.5, 0.875, 0.75, 0.625, 0.75, 0.375, 0.0, 0.375, 0.25, 0.625, 0.25, 0.625, 0.0, 0.375, 0.25, 0.375, 0.5, 0.625, 0.5, 0.625, 0.25, 0.375, 0.5, 0.375, 0.75, 0.625, 0.75, 0.625, 0.5, 0.375, 0.75, 0.375, 1.0, 0.625, 1.0, 0.625, 0.75, 0.125, 0.5, 0.125, 0.75, 0.375, 0.75, 0.375, 0.5, 0.625, 0.5, 0.625, 0.75, 0.875, 0.75, 0.875, 0.5, 0.375, 0.0, 0.625, 0.0, 0.625, 0.25, 0.375, 0.25, 0.375, 0.25, 0.625, 0.25, 0.625, 0.5, 0.375, 0.5, 0.375, 0.5, 0.625, 0.5, 0.625, 0.75, 0.375, 0.75, 0.375, 0.75, 0.625, 0.75, 0.625, 1.0, 0.375, 1.0, 0.125, 0.5, 0.375, 0.5, 0.375, 0.75, 0.125, 0.75, 0.625, 0.5, 0.875, 0.5, 0.875, 0.75, 0.625, 0.75, 0.375, 0.0, 0.625, 0.0, 0.625, 0.25, 0.375, 0.25, 0.375, 0.25, 0.625, 0.25, 0.625, 0.5, 0.375, 0.5, 0.375, 0.5, 0.625, 0.5, 0.625, 0.75, 0.375, 0.75, 0.375, 0.75, 0.625, 0.75, 0.625, 1.0, 0.375, 1.0, 0.125, 0.5, 0.375, 0.5, 0.375, 0.75, 0.125, 0.75, 0.625, 0.5, 0.875, 0.5, 0.875, 0.75, 0.625, 0.75, 0.375, 0.0, 0.375, 0.25, 0.625, 0.25, 0.625, 0.0, 0.375, 0.25, 0.375, 0.5, 0.625, 0.5, 0.625, 0.25, 0.375, 0.5, 0.375, 0.75, 0.625, 0.75, 0.625, 0.5, 0.375, 0.75, 0.375, 1.0, 0.625, 1.0, 0.625, 0.75, 0.125, 0.5, 0.125, 0.75, 0.375, 0.75, 0.375, 0.5, 0.625, 0.5, 0.625, 0.75, 0.875, 0.75, 0.875, 0.5, 0.375, 0.0, 0.375, 0.25, 0.625, 0.25, 0.625, 0.0, 0.375, 0.25, 0.375, 0.5, 0.625, 0.5, 0.625, 0.25, 0.375, 0.5, 0.375, 0.75, 0.625, 0.75, 0.625, 0.5, 0.375, 0.75, 0.375, 1.0, 0.625, 1.0, 0.625, 0.75, 0.125, 0.5, 0.125, 0.75, 0.375, 0.75, 0.375, 0.5, 0.625, 0.5, 0.625, 0.75, 0.875, 0.75, 0.875, 0.5, 0.375, 0.0, 0.625, 0.0, 0.625, 0.25, 0.375, 0.25, 0.375, 0.25, 0.625, 0.25, 0.625, 0.5, 0.375, 0.5, 0.375, 0.5, 0.625, 0.5, 0.625, 0.75, 0.375, 0.75, 0.375, 0.75, 0.625, 0.75, 0.625, 1.0, 0.375, 1.0, 0.125, 0.5, 0.375, 0.5, 0.375, 0.75, 0.125, 0.75, 0.625, 0.5, 0.875, 0.5, 0.875, 0.75, 0.625, 0.75, 0.375, 0.0, 0.625, 0.0, 0.625, 0.25, 0.375, 0.25, 0.375, 0.25, 0.625, 0.25, 0.625, 0.5, 0.375, 0.5, 0.375, 0.5, 0.625, 0.5, 0.625, 0.75, 0.375, 0.75, 0.375, 0.75, 0.625, 0.75, 0.625, 1.0, 0.375, 1.0, 0.125, 0.5, 0.375, 0.5, 0.375, 0.75, 0.125, 0.75, 0.625, 0.5, 0.875, 0.5, 0.875, 0.75, 0.625, 0.75, 0.375, 0.0, 0.375, 0.25, 0.625, 0.25, 0.625, 0.0, 0.375, 0.25, 0.375, 0.5, 0.625, 0.5, 0.625, 0.25, 0.375, 0.5, 0.375, 0.75, 0.625, 0.75, 0.625, 0.5, 0.375, 0.75, 0.375, 1.0, 0.625, 1.0, 0.625, 0.75, 0.125, 0.5, 0.125, 0.75, 0.375, 0.75, 0.375, 0.5, 0.625, 0.5, 0.625, 0.75, 0.875, 0.75, 0.875, 0.5, 0.375, 0.0, 0.625, 0.0, 0.625, 0.25, 0.375, 0.25, 0.375, 0.25, 0.625, 0.25, 0.625, 0.5, 0.375, 0.5, 0.375, 0.5, 0.625, 0.5, 0.625, 0.75, 0.375, 0.75, 0.375, 0.75, 0.625, 0.75, 0.625, 1.0, 0.375, 1.0, 0.125, 0.5, 0.375, 0.5, 0.375, 0.75, 0.125, 0.75, 0.625, 0.5, 0.875, 0.5, 0.875, 0.75, 0.625, 0.75, 0.375, 0.0, 0.375, 0.25, 0.625, 0.25, 0.625, 0.0, 0.375, 0.25, 0.375, 0.5, 0.625, 0.5, 0.625, 0.25, 0.375, 0.5, 0.375, 0.75, 0.625, 0.75, 0.625, 0.5, 0.375, 0.75, 0.375, 1.0, 0.625, 1.0, 0.625, 0.75, 0.125, 0.5, 0.125, 0.75, 0.375, 0.75, 0.375, 0.5, 0.625, 0.5, 0.625, 0.75, 0.875, 0.75, 0.875, 0.5, 0.375, 0.125, 0.625, 0.125, 0.625, 0.25, 0.375, 0.25, 0.375, 0.25, 0.625, 0.25, 0.625, 0.5, 0.375, 0.5, 0.5687, 0.625, 0.625, 0.625, 0.625, 0.75, 0.375, 0.75, 0.375, 0.625, 0.4062, 0.625, 0.4188, 0.6317, 0.4348, 0.6382, 0.4533, 0.6441, 0.4731, 0.6493, 0.4934, 0.6536, 0.5133, 0.6568, 0.5322, 0.6588, 0.5493, 0.6594, 0.564, 0.6588, 0.5757, 0.6568, 0.5841, 0.6536, 0.5887, 0.6493, 0.5894, 0.6441, 0.5862, 0.6382, 0.5792, 0.6317, 0.375, 0.75, 0.625, 0.75, 0.625, 1.0, 0.375, 1.0, 0.125, 0.625, 0.375, 0.625, 0.375, 0.75, 0.125, 0.75, 0.625, 0.625, 0.875, 0.625, 0.875, 0.75, 0.625, 0.75, 0.625, 0.5, 0.875, 0.5, 0.875, 0.625, 0.625, 0.625, 0.125, 0.5, 0.375, 0.5, 0.375, 0.625, 0.125, 0.625, 0.4062, 0.625, 0.375, 0.625, 0.375, 0.5, 0.625, 0.5, 0.625, 0.625, 0.5687, 0.625, 0.5792, 0.6183, 0.5862, 0.6118, 0.5894, 0.6059, 0.5887, 0.6007, 0.5841, 0.5964, 0.5757, 0.5932, 0.564, 0.5912, 0.5493, 0.5906, 0.5322, 0.5912, 0.5133, 0.5932, 0.4934, 0.5964, 0.4731, 0.6007, 0.4533, 0.6059, 0.4348, 0.6118, 0.4188, 0.6183, 0.375, 0.0, 0.625, 0.0, 0.625, 0.125, 0.375, 0.125, 1.0, 0.5, 0.9688, 0.5, 0.9688, 0.958, 1.0, 0.958, 0.9688, 0.5, 0.9375, 0.5, 0.9375, 0.958, 0.9688, 0.958, 0.9375, 0.5, 0.9062, 0.5, 0.9062, 0.958, 0.9375, 0.958, 0.9062, 0.5, 0.875, 0.5, 0.875, 0.958, 0.9062, 0.958, 0.875, 0.5, 0.8438, 0.5, 0.8438, 0.958, 0.875, 0.958, 0.8438, 0.5, 0.8125, 0.5, 0.8125, 0.958, 0.8438, 0.958, 0.8125, 0.5, 0.7812, 0.5, 0.7812, 0.958, 0.8125, 0.958, 0.7812, 0.5, 0.75, 0.5, 0.75, 0.958, 0.7812, 0.958, 0.75, 0.5, 0.7188, 0.5, 0.7188, 0.958, 0.75, 0.958, 0.7188, 0.5, 0.6875, 0.5, 0.6875, 0.958, 0.7188, 0.958, 0.6875, 0.5, 0.6562, 0.5, 0.6562, 0.958, 0.6875, 0.958, 0.6562, 0.5, 0.625, 0.5, 0.625, 0.958, 0.6562, 0.958, 0.625, 0.5, 0.5938, 0.5, 0.5938, 0.958, 0.625, 0.958, 0.5938, 0.5, 0.5625, 0.5, 0.5625, 0.958, 0.5938, 0.958, 0.5625, 0.5, 0.5312, 0.5, 0.5312, 0.958, 0.5625, 0.958, 0.5312, 0.5, 0.5, 0.5, 0.5, 0.958, 0.5312, 0.958, 0.5, 0.5, 0.4688, 0.5, 0.4688, 0.958, 0.5, 0.958, 0.4688, 0.5, 0.4375, 0.5, 0.4375, 0.958, 0.4688, 0.958, 0.4375, 0.5, 0.4062, 0.5, 0.4062, 0.958, 0.4375, 0.958, 0.4062, 0.5, 0.375, 0.5, 0.375, 0.958, 0.4062, 0.958, 0.375, 0.5, 0.3438, 0.5, 0.3438, 0.958, 0.375, 0.958, 0.3438, 0.5, 0.3125, 0.5, 0.3125, 0.958, 0.3438, 0.958, 0.3125, 0.5, 0.2812, 0.5, 0.2812, 0.958, 0.3125, 0.958, 0.2812, 0.5, 0.25, 0.5, 0.25, 0.958, 0.2812, 0.958, 0.25, 0.5, 0.2188, 0.5, 0.2188, 0.958, 0.25, 0.958, 0.2188, 0.5, 0.1875, 0.5, 0.1875, 0.958, 0.2188, 0.958, 0.1875, 0.5, 0.1562, 0.5, 0.1562, 0.958, 0.1875, 0.958, 0.1562, 0.5, 0.125, 0.5, 0.125, 0.958, 0.1562, 0.958, 0.125, 0.5, 0.09375, 0.5, 0.09375, 0.958, 0.125, 0.958, 0.09375, 0.5, 0.0625, 0.5, 0.0625, 0.958, 0.09375, 0.958, 0.0625, 0.5, 0.03125, 0.5, 0.03125, 0.958, 0.0625, 0.958, 0.03125, 0.5, 0.0, 0.5, 0.0, 0.958, 0.03125, 0.958, 0.51, 0.25, 0.5146, 0.2032, 0.5283, 0.1582, 0.5504, 0.1167, 0.5803, 0.08029, 0.6167, 0.05045, 0.6582, 0.02827, 0.7032, 0.01461, 0.75, 0.01, 0.7968, 0.01461, 0.8418, 0.02827, 0.8833, 0.05045, 0.9197, 0.08029, 0.9496, 0.1167, 0.9717, 0.1582, 0.9854, 0.2032, 0.99, 0.25, 0.9854, 0.2968, 0.9717, 0.3418, 0.9496, 0.3833, 0.9197, 0.4197, 0.8833, 0.4496, 0.8418, 0.4717, 0.7968, 0.4854, 0.75, 0.49, 0.7032, 0.4854, 0.6582, 0.4717, 0.6167, 0.4496, 0.5803, 0.4197, 0.5504, 0.3833, 0.5283, 0.3418, 0.5146, 0.2968, 0.375, 0.0, 0.625, 0.0, 0.625, 0.25, 0.375, 0.25, 0.375, 0.25, 0.625, 0.25, 0.625, 0.5, 0.375, 0.5, 0.375, 0.5, 0.625, 0.5, 0.625, 0.75, 0.375, 0.75, 0.375, 0.75, 0.625, 0.75, 0.625, 1.0, 0.375, 1.0, 0.125, 0.5, 0.375, 0.5, 0.375, 0.75, 0.125, 0.75, 0.625, 0.5, 0.875, 0.5, 0.875, 0.75, 0.625, 0.75, 0.375, 0.0, 0.625, 0.0, 0.625, 0.1768, 0.375, 0.1768, 0.375, 0.1768, 0.625, 0.1768, 0.625, 0.5732, 0.375, 0.5732, 0.375, 0.5732, 0.625, 0.5732, 0.625, 0.75, 0.375, 0.75, 0.375, 0.75, 0.625, 0.75, 0.625, 1.0, 0.375, 1.0, 0.125, 0.5732, 0.375, 0.5732, 0.375, 0.75, 0.125, 0.75, 0.625, 0.5732, 0.875, 0.5732, 0.875, 0.75, 0.625, 0.75, 0.375, 0.0, 0.625, 0.0, 0.625, 0.1768, 0.375, 0.1768, 0.375, 0.1768, 0.625, 0.1768, 0.625, 0.5732, 0.375, 0.5732, 0.375, 0.5732, 0.625, 0.5732, 0.625, 0.75, 0.375, 0.75, 0.375, 0.75, 0.625, 0.75, 0.625, 1.0, 0.375, 1.0, 0.125, 0.5732, 0.375, 0.5732, 0.375, 0.75, 0.125, 0.75, 0.625, 0.5732, 0.875, 0.5732, 0.875, 0.75, 0.625, 0.75, 0.375, 0.0, 0.625, 0.0, 0.625, 0.1768, 0.375, 0.1768, 0.375, 0.1768, 0.625, 0.1768, 0.625, 0.5732, 0.375, 0.5732, 0.375, 0.5732, 0.625, 0.5732, 0.625, 0.75, 0.375, 0.75, 0.375, 0.75, 0.625, 0.75, 0.625, 1.0, 0.375, 1.0, 0.125, 0.5732, 0.375, 0.5732, 0.375, 0.75, 0.125, 0.75, 0.625, 0.5732, 0.875, 0.5732, 0.875, 0.75, 0.625, 0.75, 0.375, 0.0, 0.625, 0.0, 0.625, 0.1768, 0.375, 0.1768, 0.375, 0.1768, 0.625, 0.1768, 0.625, 0.5732, 0.375, 0.5732, 0.375, 0.5732, 0.625, 0.5732, 0.625, 0.75, 0.375, 0.75, 0.375, 0.75, 0.625, 0.75, 0.625, 1.0, 0.375, 1.0, 0.125, 0.5732, 0.375, 0.5732, 0.375, 0.75, 0.125, 0.75, 0.625, 0.5732, 0.875, 0.5732, 0.875, 0.75, 0.625, 0.75, 0.375, 0.0, 0.625, 0.0, 0.625, 0.1768, 0.375, 0.1768, 0.375, 0.1768, 0.625, 0.1768, 0.625, 0.5732, 0.375, 0.5732, 0.375, 0.5732, 0.625, 0.5732, 0.625, 0.75, 0.375, 0.75, 0.375, 0.75, 0.625, 0.75, 0.625, 1.0, 0.375, 1.0, 0.125, 0.5732, 0.375, 0.5732, 0.375, 0.75, 0.125, 0.75, 0.625, 0.5732, 0.875, 0.5732, 0.875, 0.75, 0.625, 0.75, 0.375, 0.0, 0.625, 0.0, 0.625, 0.1768, 0.375, 0.1768, 0.375, 0.1768, 0.625, 0.1768, 0.625, 0.5732, 0.375, 0.5732, 0.375, 0.5732, 0.625, 0.5732, 0.625, 0.75, 0.375, 0.75, 0.375, 0.75, 0.625, 0.75, 0.625, 1.0, 0.375, 1.0, 0.125, 0.5732, 0.375, 0.5732, 0.375, 0.75, 0.125, 0.75, 0.625, 0.5732, 0.875, 0.5732, 0.875, 0.75, 0.625, 0.75, 0.375, 0.0, 0.625, 0.0, 0.625, 0.1768, 0.375, 0.1768, 0.375, 0.1768, 0.625, 0.1768, 0.625, 0.5732, 0.375, 0.5732, 0.375, 0.5732, 0.625, 0.5732, 0.625, 0.75, 0.375, 0.75, 0.375, 0.75, 0.625, 0.75, 0.625, 1.0, 0.375, 1.0, 0.125, 0.5732, 0.375, 0.5732, 0.375, 0.75, 0.125, 0.75, 0.625, 0.5732, 0.875, 0.5732, 0.875, 0.75, 0.625, 0.75, 0.375, 0.0, 0.625, 0.0, 0.625, 0.1768, 0.375, 0.1768, 0.375, 0.1768, 0.625, 0.1768, 0.625, 0.5732, 0.375, 0.5732, 0.375, 0.5732, 0.625, 0.5732, 0.625, 0.75, 0.375, 0.75, 0.375, 0.75, 0.625, 0.75, 0.625, 1.0, 0.375, 1.0, 0.125, 0.5732, 0.375, 0.5732, 0.375, 0.75, 0.125, 0.75, 0.625, 0.5732, 0.875, 0.5732, 0.875, 0.75, 0.625, 0.75, 0.375, 0.0, 0.625, 0.0, 0.625, 0.1768, 0.375, 0.1768, 0.375, 0.1768, 0.625, 0.1768, 0.625, 0.5732, 0.375, 0.5732, 0.375, 0.5732, 0.625, 0.5732, 0.625, 0.75, 0.375, 0.75, 0.375, 0.75, 0.625, 0.75, 0.625, 1.0, 0.375, 1.0, 0.125, 0.5732, 0.375, 0.5732, 0.375, 0.75, 0.125, 0.75, 0.625, 0.5732, 0.875, 0.5732, 0.875, 0.75, 0.625, 0.75, 0.375, 0.0, 0.375, 0.1768, 0.625, 0.1768, 0.625, 0.0, 0.375, 0.1768, 0.375, 0.5732, 0.625, 0.5732, 0.625, 0.1768, 0.375, 0.5732, 0.375, 0.75, 0.625, 0.75, 0.625, 0.5732, 0.375, 0.75, 0.375, 1.0, 0.625, 1.0, 0.625, 0.75, 0.125, 0.5732, 0.125, 0.75, 0.375, 0.75, 0.375, 0.5732, 0.625, 0.5732, 0.625, 0.75, 0.875, 0.75, 0.875, 0.5732, 0.375, 0.0, 0.375, 0.1768, 0.625, 0.1768, 0.625, 0.0, 0.375, 0.1768, 0.375, 0.5732, 0.625, 0.5732, 0.625, 0.1768, 0.375, 0.5732, 0.375, 0.75, 0.625, 0.75, 0.625, 0.5732, 0.375, 0.75, 0.375, 1.0, 0.625, 1.0, 0.625, 0.75, 0.125, 0.5732, 0.125, 0.75, 0.375, 0.75, 0.375, 0.5732, 0.625, 0.5732, 0.625, 0.75, 0.875, 0.75, 0.875, 0.5732, 0.375, 0.0, 0.375, 0.1768, 0.625, 0.1768, 0.625, 0.0, 0.375, 0.1768, 0.375, 0.5732, 0.625, 0.5732, 0.625, 0.1768, 0.375, 0.5732, 0.375, 0.75, 0.625, 0.75, 0.625, 0.5732, 0.375, 0.75, 0.375, 1.0, 0.625, 1.0, 0.625, 0.75, 0.125, 0.5732, 0.125, 0.75, 0.375, 0.75, 0.375, 0.5732, 0.625, 0.5732, 0.625, 0.75, 0.875, 0.75, 0.875, 0.5732, 0.375, 0.0, 0.375, 0.1768, 0.625, 0.1768, 0.625, 0.0, 0.375, 0.1768, 0.375, 0.5732, 0.625, 0.5732, 0.625, 0.1768, 0.375, 0.5732, 0.375, 0.75, 0.625, 0.75, 0.625, 0.5732, 0.375, 0.75, 0.375, 1.0, 0.625, 1.0, 0.625, 0.75, 0.125, 0.5732, 0.125, 0.75, 0.375, 0.75, 0.375, 0.5732, 0.625, 0.5732, 0.625, 0.75, 0.875, 0.75, 0.875, 0.5732, 0.375, 0.0, 0.375, 0.1768, 0.625, 0.1768, 0.625, 0.0, 0.375, 0.1768, 0.375, 0.5732, 0.625, 0.5732, 0.625, 0.1768, 0.375, 0.5732, 0.375, 0.75, 0.625, 0.75, 0.625, 0.5732, 0.375, 0.75, 0.375, 1.0, 0.625, 1.0, 0.625, 0.75, 0.125, 0.5732, 0.125, 0.75, 0.375, 0.75, 0.375, 0.5732, 0.625, 0.5732, 0.625, 0.75, 0.875, 0.75, 0.875, 0.5732, 0.375, 0.0, 0.375, 0.1768, 0.625, 0.1768, 0.625, 0.0, 0.375, 0.1768, 0.375, 0.5732, 0.625, 0.5732, 0.625, 0.1768, 0.375, 0.5732, 0.375, 0.75, 0.625, 0.75, 0.625, 0.5732, 0.375, 0.75, 0.375, 1.0, 0.625, 1.0, 0.625, 0.75, 0.125, 0.5732, 0.125, 0.75, 0.375, 0.75, 0.375, 0.5732, 0.625, 0.5732, 0.625, 0.75, 0.875, 0.75, 0.875, 0.5732, 0.375, 0.0, 0.375, 0.1768, 0.625, 0.1768, 0.625, 0.0, 0.375, 0.1768, 0.375, 0.5732, 0.625, 0.5732, 0.625, 0.1768, 0.375, 0.5732, 0.375, 0.75, 0.625, 0.75, 0.625, 0.5732, 0.375, 0.75, 0.375, 1.0, 0.625, 1.0, 0.625, 0.75, 0.125, 0.5732, 0.125, 0.75, 0.375, 0.75, 0.375, 0.5732, 0.625, 0.5732, 0.625, 0.75, 0.875, 0.75, 0.875, 0.5732, 0.375, 0.0, 0.375, 0.1768, 0.625, 0.1768, 0.625, 0.0, 0.375, 0.1768, 0.375, 0.5732, 0.625, 0.5732, 0.625, 0.1768, 0.375, 0.5732, 0.375, 0.75, 0.625, 0.75, 0.625, 0.5732, 0.375, 0.75, 0.375, 1.0, 0.625, 1.0, 0.625, 0.75, 0.125, 0.5732, 0.125, 0.75, 0.375, 0.75, 0.375, 0.5732, 0.625, 0.5732, 0.625, 0.75, 0.875, 0.75, 0.875, 0.5732, 0.375, 0.0, 0.375, 0.1768, 0.625, 0.1768, 0.625, 0.0, 0.375, 0.1768, 0.375, 0.5732, 0.625, 0.5732, 0.625, 0.1768, 0.375, 0.5732, 0.375, 0.75, 0.625, 0.75, 0.625, 0.5732, 0.375, 0.75, 0.375, 1.0, 0.625, 1.0, 0.625, 0.75, 0.125, 0.5732, 0.125, 0.75, 0.375, 0.75, 0.375, 0.5732, 0.625, 0.5732, 0.625, 0.75, 0.875, 0.75, 0.875, 0.5732, 0.75, 0.49, 0.7968, 0.4854, 0.8418, 0.4717, 0.8833, 0.4496, 0.9197, 0.4197, 0.9496, 0.3833, 0.9717, 0.3418, 0.9854, 0.2968, 0.99, 0.25, 0.9854, 0.2032, 0.9717, 0.1582, 0.9496, 0.1167, 0.9197, 0.08029, 0.8833, 0.05045, 0.8418, 0.02827, 0.7968, 0.01461, 0.75, 0.01, 0.7032, 0.01461, 0.6582, 0.02827, 0.6167, 0.05045, 0.5803, 0.08029, 0.5504, 0.1167, 0.5283, 0.1582, 0.5146, 0.2032, 0.51, 0.25, 0.5146, 0.2968, 0.5283, 0.3418, 0.5504, 0.3833, 0.5803, 0.4197, 0.6167, 0.4496, 0.6582, 0.4717, 0.7032, 0.4854, 0.75, 1.0, 0.7812, 1.0, 0.7812, 1.0, 0.75, 1.0, 0.9688, 0.8965, 1.0, 0.8965, 1.0, 1.0, 0.9688, 1.0, 0.9375, 0.8965, 0.9688, 0.8965, 0.9688, 1.0, 0.9375, 1.0, 0.9062, 0.8965, 0.9375, 0.8965, 0.9375, 1.0, 0.9062, 1.0, 0.875, 0.8965, 0.9062, 0.8965, 0.9062, 1.0, 0.875, 1.0, 0.8438, 0.8965, 0.875, 0.8965, 0.875, 1.0, 0.8438, 1.0, 0.8125, 0.8965, 0.8438, 0.8965, 0.8438, 1.0, 0.8125, 1.0, 0.7812, 0.8965, 0.8125, 0.8965, 0.8125, 1.0, 0.7812, 1.0, 0.75, 0.8965, 0.7812, 0.8965, 0.7812, 1.0, 0.75, 1.0, 0.7188, 0.8965, 0.75, 0.8965, 0.75, 1.0, 0.7188, 1.0, 0.6875, 0.8965, 0.7188, 0.8965, 0.7188, 1.0, 0.6875, 1.0, 0.6562, 0.8965, 0.6875, 0.8965, 0.6875, 1.0, 0.6562, 1.0, 0.625, 0.8965, 0.6562, 0.8965, 0.6562, 1.0, 0.625, 1.0, 0.5938, 0.8965, 0.625, 0.8965, 0.625, 1.0, 0.5938, 1.0, 0.5625, 0.8965, 0.5938, 0.8965, 0.5938, 1.0, 0.5625, 1.0, 0.5312, 0.8965, 0.5625, 0.8965, 0.5625, 1.0, 0.5312, 1.0, 0.5, 0.8965, 0.5312, 0.8965, 0.5312, 1.0, 0.5, 1.0, 0.4688, 0.8965, 0.5, 0.8965, 0.5, 1.0, 0.4688, 1.0, 0.4375, 0.8965, 0.4688, 0.8965, 0.4688, 1.0, 0.4375, 1.0, 0.4062, 0.8965, 0.4375, 0.8965, 0.4375, 1.0, 0.4062, 1.0, 0.375, 0.8965, 0.4062, 0.8965, 0.4062, 1.0, 0.375, 1.0, 0.3438, 0.8965, 0.375, 0.8965, 0.375, 1.0, 0.3438, 1.0, 0.3125, 0.8965, 0.3438, 0.8965, 0.3438, 1.0, 0.3125, 1.0, 0.2812, 0.8965, 0.3125, 0.8965, 0.3125, 1.0, 0.2812, 1.0, 0.25, 0.8965, 0.2812, 0.8965, 0.2812, 1.0, 0.25, 1.0, 0.2188, 0.8965, 0.25, 0.8965, 0.25, 1.0, 0.2188, 1.0, 0.1875, 0.8965, 0.2188, 0.8965, 0.2188, 1.0, 0.1875, 1.0, 0.1562, 0.8965, 0.1875, 0.8965, 0.1875, 1.0, 0.1562, 1.0, 0.125, 0.8965, 0.1562, 0.8965, 0.1562, 1.0, 0.125, 1.0, 0.09375, 0.8965, 0.125, 0.8965, 0.125, 1.0, 0.09375, 1.0, 0.0625, 0.8965, 0.09375, 0.8965, 0.09375, 1.0, 0.0625, 1.0, 0.03125, 0.8965, 0.0625, 0.8965, 0.0625, 1.0, 0.03125, 1.0, 0.0, 0.8965, 0.03125, 0.8965, 0.03125, 1.0, 0.0, 1.0, 0.9688, 1.0, 1.0, 1.0, 1.0, 1.0, 0.9688, 1.0, 1.0, 0.5, 1.0, 0.8965, 0.9688, 0.8965, 0.9688, 0.5, 0.03125, 0.5, 0.03125, 0.8965, 0.0, 0.8965, 0.0, 0.5, 0.0, 1.0, 0.03125, 1.0, 0.03125, 1.0, 0.0, 1.0, 0.9688, 0.5, 0.9688, 0.8965, 0.9375, 0.8965, 0.9375, 0.5, 0.9375, 1.0, 0.9688, 1.0, 0.9688, 1.0, 0.9375, 1.0, 0.9375, 0.5, 0.9375, 0.8965, 0.9062, 0.8965, 0.9062, 0.5, 0.9062, 1.0, 0.9375, 1.0, 0.9375, 1.0, 0.9062, 1.0, 0.9062, 0.5, 0.9062, 0.8965, 0.875, 0.8965, 0.875, 0.5, 0.875, 1.0, 0.9062, 1.0, 0.9062, 1.0, 0.875, 1.0, 0.875, 0.5, 0.875, 0.8965, 0.8438, 0.8965, 0.8438, 0.5, 0.8438, 1.0, 0.875, 1.0, 0.875, 1.0, 0.8438, 1.0, 0.8438, 0.5, 0.8438, 0.8965, 0.8125, 0.8965, 0.8125, 0.5, 0.8125, 1.0, 0.8438, 1.0, 0.8438, 1.0, 0.8125, 1.0, 0.8125, 0.5, 0.8125, 0.8965, 0.7812, 0.8965, 0.7812, 0.5, 0.7812, 1.0, 0.8125, 1.0, 0.8125, 1.0, 0.7812, 1.0, 0.7812, 0.5, 0.7812, 0.8965, 0.75, 0.8965, 0.75, 0.5, 0.75, 1.0, 0.7812, 1.0, 0.7812, 1.0, 0.75, 1.0, 0.75, 0.5, 0.75, 0.8965, 0.7188, 0.8965, 0.7188, 0.5, 0.7188, 1.0, 0.75, 1.0, 0.75, 1.0, 0.7188, 1.0, 0.7188, 0.5, 0.7188, 0.8965, 0.6875, 0.8965, 0.6875, 0.5, 0.6875, 1.0, 0.7188, 1.0, 0.7188, 1.0, 0.6875, 1.0, 0.6875, 0.5, 0.6875, 0.8965, 0.6562, 0.8965, 0.6562, 0.5, 0.6562, 1.0, 0.6875, 1.0, 0.6875, 1.0, 0.6562, 1.0, 0.6562, 0.5, 0.6562, 0.8965, 0.625, 0.8965, 0.625, 0.5, 0.625, 1.0, 0.6562, 1.0, 0.6562, 1.0, 0.625, 1.0, 0.625, 0.5, 0.625, 0.8965, 0.5938, 0.8965, 0.5938, 0.5, 0.5938, 1.0, 0.625, 1.0, 0.625, 1.0, 0.5938, 1.0, 0.5938, 0.5, 0.5938, 0.8965, 0.5625, 0.8965, 0.5625, 0.5, 0.5625, 1.0, 0.5938, 1.0, 0.5938, 1.0, 0.5625, 1.0, 0.5625, 0.5, 0.5625, 0.8965, 0.5312, 0.8965, 0.5312, 0.5, 0.5312, 1.0, 0.5625, 1.0, 0.5625, 1.0, 0.5312, 1.0, 0.5312, 0.5, 0.5312, 0.8965, 0.5, 0.8965, 0.5, 0.5, 0.5, 1.0, 0.5312, 1.0, 0.5312, 1.0, 0.5, 1.0, 0.5, 0.5, 0.5, 0.8965, 0.4688, 0.8965, 0.4688, 0.5, 0.4688, 1.0, 0.5, 1.0, 0.5, 1.0, 0.4688, 1.0, 0.4688, 0.5, 0.4688, 0.8965, 0.4375, 0.8965, 0.4375, 0.5, 0.4375, 1.0, 0.4688, 1.0, 0.4688, 1.0, 0.4375, 1.0, 0.4375, 0.5, 0.4375, 0.8965, 0.4062, 0.8965, 0.4062, 0.5, 0.4062, 1.0, 0.4375, 1.0, 0.4375, 1.0, 0.4062, 1.0, 0.4062, 0.5, 0.4062, 0.8965, 0.375, 0.8965, 0.375, 0.5, 0.375, 1.0, 0.4062, 1.0, 0.4062, 1.0, 0.375, 1.0, 0.375, 0.5, 0.375, 0.8965, 0.3438, 0.8965, 0.3438, 0.5, 0.3438, 1.0, 0.375, 1.0, 0.375, 1.0, 0.3438, 1.0, 0.3438, 0.5, 0.3438, 0.8965, 0.3125, 0.8965, 0.3125, 0.5, 0.3125, 1.0, 0.3438, 1.0, 0.3438, 1.0, 0.3125, 1.0, 0.3125, 0.5, 0.3125, 0.8965, 0.2812, 0.8965, 0.2812, 0.5, 0.2812, 1.0, 0.3125, 1.0, 0.3125, 1.0, 0.2812, 1.0, 0.2812, 0.5, 0.2812, 0.8965, 0.25, 0.8965, 0.25, 0.5, 0.25, 1.0, 0.2812, 1.0, 0.2812, 1.0, 0.25, 1.0, 0.25, 0.5, 0.25, 0.8965, 0.2188, 0.8965, 0.2188, 0.5, 0.2188, 1.0, 0.25, 1.0, 0.25, 1.0, 0.2188, 1.0, 0.2188, 0.5, 0.2188, 0.8965, 0.1875, 0.8965, 0.1875, 0.5, 0.1875, 1.0, 0.2188, 1.0, 0.2188, 1.0, 0.1875, 1.0, 0.1875, 0.5, 0.1875, 0.8965, 0.1562, 0.8965, 0.1562, 0.5, 0.1562, 1.0, 0.1875, 1.0, 0.1875, 1.0, 0.1562, 1.0, 0.1562, 0.5, 0.1562, 0.8965, 0.125, 0.8965, 0.125, 0.5, 0.125, 1.0, 0.1562, 1.0, 0.1562, 1.0, 0.125, 1.0, 0.125, 0.5, 0.125, 0.8965, 0.09375, 0.8965, 0.09375, 0.5, 0.09375, 1.0, 0.125, 1.0, 0.125, 1.0, 0.09375, 1.0, 0.09375, 0.5, 0.09375, 0.8965, 0.0625, 0.8965, 0.0625, 0.5, 0.0625, 1.0, 0.09375, 1.0, 0.09375, 1.0, 0.0625, 1.0, 0.0625, 0.5, 0.0625, 0.8965, 0.03125, 0.8965, 0.03125, 0.5, 0.03125, 1.0, 0.0625, 1.0, 0.0625, 1.0, 0.03125, 1.0, 0.3125, 1.0, 0.3438, 1.0, 0.3438, 1.0, 0.3125, 1.0, 0.7188, 1.0, 0.75, 1.0, 0.75, 1.0, 0.7188, 1.0, 0.2812, 1.0, 0.3125, 1.0, 0.3125, 1.0, 0.2812, 1.0, 0.6875, 1.0, 0.7188, 1.0, 0.7188, 1.0, 0.6875, 1.0, 0.25, 1.0, 0.2812, 1.0, 0.2812, 1.0, 0.25, 1.0, 0.6562, 1.0, 0.6875, 1.0, 0.6875, 1.0, 0.6562, 1.0, 0.2188, 1.0, 0.25, 1.0, 0.25, 1.0, 0.2188, 1.0, 0.625, 1.0, 0.6562, 1.0, 0.6562, 1.0, 0.625, 1.0, 0.1875, 1.0, 0.2188, 1.0, 0.2188, 1.0, 0.1875, 1.0, 0.5938, 1.0, 0.625, 1.0, 0.625, 1.0, 0.5938, 1.0, 0.1562, 1.0, 0.1875, 1.0, 0.1875, 1.0, 0.1562, 1.0, 0.5625, 1.0, 0.5938, 1.0, 0.5938, 1.0, 0.5625, 1.0, 0.9688, 1.0, 1.0, 1.0, 1.0, 1.0, 0.9688, 1.0, 0.125, 1.0, 0.1562, 1.0, 0.1562, 1.0, 0.125, 1.0, 0.5312, 1.0, 0.5625, 1.0, 0.5625, 1.0, 0.5312, 1.0, 0.9375, 1.0, 0.9688, 1.0, 0.9688, 1.0, 0.9375, 1.0, 0.09375, 1.0, 0.125, 1.0, 0.125, 1.0, 0.09375, 1.0, 0.5, 1.0, 0.5312, 1.0, 0.5312, 1.0, 0.5, 1.0, 0.9062, 1.0, 0.9375, 1.0, 0.9375, 1.0, 0.9062, 1.0, 0.0625, 1.0, 0.09375, 1.0, 0.09375, 1.0, 0.0625, 1.0, 0.4688, 1.0, 0.5, 1.0, 0.5, 1.0, 0.4688, 1.0, 0.875, 1.0, 0.9062, 1.0, 0.9062, 1.0, 0.875, 1.0, 0.03125, 1.0, 0.0625, 1.0, 0.0625, 1.0, 0.03125, 1.0, 0.4375, 1.0, 0.4688, 1.0, 0.4688, 1.0, 0.4375, 1.0, 0.8438, 1.0, 0.875, 1.0, 0.875, 1.0, 0.8438, 1.0, 0.0, 1.0, 0.03125, 1.0, 0.03125, 1.0, 0.0, 1.0, 0.4062, 1.0, 0.4375, 1.0, 0.4375, 1.0, 0.4062, 1.0, 0.8125, 1.0, 0.8438, 1.0, 0.8438, 1.0, 0.8125, 1.0, 0.375, 1.0, 0.4062, 1.0, 0.4062, 1.0, 0.375, 1.0, 0.7812, 1.0, 0.8125, 1.0, 0.8125, 1.0, 0.7812, 1.0, 0.3438, 1.0, 0.375, 1.0, 0.375, 1.0, 0.3438, 1.0, 0.2968, 0.4854, 0.25, 0.49, 0.2032, 0.4854, 0.1582, 0.4717, 0.1167, 0.4496, 0.08029, 0.4197, 0.05045, 0.3833, 0.02827, 0.3418, 0.01461, 0.2968, 0.01, 0.25, 0.01461, 0.2032, 0.02827, 0.1582, 0.05045, 0.1167, 0.08029, 0.08029, 0.1167, 0.05045, 0.1582, 0.02827, 0.2032, 0.01461, 0.25, 0.01, 0.2968, 0.01461, 0.3418, 0.02827, 0.3833, 0.05045, 0.4197, 0.08029, 0.4496, 0.1167, 0.4717, 0.1582, 0.4854, 0.2032, 0.49, 0.25, 0.4854, 0.2968, 0.4717, 0.3418, 0.4496, 0.3833, 0.4197, 0.4197, 0.3833, 0.4496, 0.3418, 0.4717, 0.9688, 1.0, 1.0, 1.0, 1.0, 1.0, 0.9688, 1.0, 0.9688, 1.0, 1.0, 1.0, 1.0, 1.0, 0.9688, 1.0, 0.9375, 1.0, 0.9688, 1.0, 0.9688, 1.0, 0.9375, 1.0, 0.9375, 1.0, 0.9688, 1.0, 0.9688, 1.0, 0.9375, 1.0, 0.9062, 1.0, 0.9375, 1.0, 0.9375, 1.0, 0.9062, 1.0, 0.9062, 1.0, 0.9375, 1.0, 0.9375, 1.0, 0.9062, 1.0, 0.875, 1.0, 0.9062, 1.0, 0.9062, 1.0, 0.875, 1.0, 0.875, 1.0, 0.9062, 1.0, 0.9062, 1.0, 0.875, 1.0, 0.8438, 1.0, 0.875, 1.0, 0.875, 1.0, 0.8438, 1.0, 0.8438, 1.0, 0.875, 1.0, 0.875, 1.0, 0.8438, 1.0, 0.8125, 1.0, 0.8438, 1.0, 0.8438, 1.0, 0.8125, 1.0, 0.8125, 1.0, 0.8438, 1.0, 0.8438, 1.0, 0.8125, 1.0, 0.7812, 1.0, 0.8125, 1.0, 0.8125, 1.0, 0.7812, 1.0, 0.7812, 1.0, 0.8125, 1.0, 0.8125, 1.0, 0.7812, 1.0, 0.75, 1.0, 0.7812, 1.0, 0.7812, 1.0, 0.75, 1.0, 0.75, 1.0, 0.7812, 1.0, 0.7812, 1.0, 0.75, 1.0, 0.7188, 1.0, 0.75, 1.0, 0.75, 1.0, 0.7188, 1.0, 0.7188, 1.0, 0.75, 1.0, 0.75, 1.0, 0.7188, 1.0, 0.6875, 1.0, 0.7188, 1.0, 0.7188, 1.0, 0.6875, 1.0, 0.6875, 1.0, 0.7188, 1.0, 0.7188, 1.0, 0.6875, 1.0, 0.6562, 1.0, 0.6875, 1.0, 0.6875, 1.0, 0.6562, 1.0, 0.6562, 1.0, 0.6875, 1.0, 0.6875, 1.0, 0.6562, 1.0, 0.625, 1.0, 0.6562, 1.0, 0.6562, 1.0, 0.625, 1.0, 0.625, 1.0, 0.6562, 1.0, 0.6562, 1.0, 0.625, 1.0, 0.5938, 1.0, 0.625, 1.0, 0.625, 1.0, 0.5938, 1.0, 0.5938, 1.0, 0.625, 1.0, 0.625, 1.0, 0.5938, 1.0, 0.5625, 1.0, 0.5938, 1.0, 0.5938, 1.0, 0.5625, 1.0, 0.5625, 1.0, 0.5938, 1.0, 0.5938, 1.0, 0.5625, 1.0, 0.5312, 1.0, 0.5625, 1.0, 0.5625, 1.0, 0.5312, 1.0, 0.5312, 1.0, 0.5625, 1.0, 0.5625, 1.0, 0.5312, 1.0, 0.5, 1.0, 0.5312, 1.0, 0.5312, 1.0, 0.5, 1.0, 0.5, 1.0, 0.5312, 1.0, 0.5312, 1.0, 0.5, 1.0, 0.4688, 1.0, 0.5, 1.0, 0.5, 1.0, 0.4688, 1.0, 0.4688, 1.0, 0.5, 1.0, 0.5, 1.0, 0.4688, 1.0, 0.4375, 1.0, 0.4688, 1.0, 0.4688, 1.0, 0.4375, 1.0, 0.4375, 1.0, 0.4688, 1.0, 0.4688, 1.0, 0.4375, 1.0, 0.4062, 1.0, 0.4375, 1.0, 0.4375, 1.0, 0.4062, 1.0, 0.4062, 1.0, 0.4375, 1.0, 0.4375, 1.0, 0.4062, 1.0, 0.375, 1.0, 0.4062, 1.0, 0.4062, 1.0, 0.375, 1.0, 0.375, 1.0, 0.4062, 1.0, 0.4062, 1.0, 0.375, 1.0, 0.3438, 1.0, 0.375, 1.0, 0.375, 1.0, 0.3438, 1.0, 0.3438, 1.0, 0.375, 1.0, 0.375, 1.0, 0.3438, 1.0, 0.3125, 1.0, 0.3438, 1.0, 0.3438, 1.0, 0.3125, 1.0, 0.3125, 1.0, 0.3438, 1.0, 0.3438, 1.0, 0.3125, 1.0, 0.2812, 1.0, 0.3125, 1.0, 0.3125, 1.0, 0.2812, 1.0, 0.2812, 1.0, 0.3125, 1.0, 0.3125, 1.0, 0.2812, 1.0, 0.25, 1.0, 0.2812, 1.0, 0.2812, 1.0, 0.25, 1.0, 0.25, 1.0, 0.2812, 1.0, 0.2812, 1.0, 0.25, 1.0, 0.2188, 1.0, 0.25, 1.0, 0.25, 1.0, 0.2188, 1.0, 0.2188, 1.0, 0.25, 1.0, 0.25, 1.0, 0.2188, 1.0, 0.1875, 1.0, 0.2188, 1.0, 0.2188, 1.0, 0.1875, 1.0, 0.1875, 1.0, 0.2188, 1.0, 0.2188, 1.0, 0.1875, 1.0, 0.1562, 1.0, 0.1875, 1.0, 0.1875, 1.0, 0.1562, 1.0, 0.1562, 1.0, 0.1875, 1.0, 0.1875, 1.0, 0.1562, 1.0, 0.125, 1.0, 0.1562, 1.0, 0.1562, 1.0, 0.125, 1.0, 0.125, 1.0, 0.1562, 1.0, 0.1562, 1.0, 0.125, 1.0, 0.09375, 1.0, 0.125, 1.0, 0.125, 1.0, 0.09375, 1.0, 0.09375, 1.0, 0.125, 1.0, 0.125, 1.0, 0.09375, 1.0, 0.0625, 1.0, 0.09375, 1.0, 0.09375, 1.0, 0.0625, 1.0, 0.0625, 1.0, 0.09375, 1.0, 0.09375, 1.0, 0.0625, 1.0, 0.03125, 1.0, 0.0625, 1.0, 0.0625, 1.0, 0.03125, 1.0, 0.03125, 1.0, 0.0625, 1.0, 0.0625, 1.0, 0.03125, 1.0, 0.0, 1.0, 0.03125, 1.0, 0.03125, 1.0, 0.0, 1.0, 0.0, 1.0, 0.03125, 1.0, 0.03125, 1.0, 0.0, 1.0, 0.9688, 1.0, 1.0, 1.0, 1.0, 1.0, 0.9688, 1.0, 0.9375, 1.0, 0.9688, 1.0, 0.9688, 1.0, 0.9375, 1.0, 0.9688, 1.0, 1.0, 1.0, 1.0, 1.0, 0.9688, 1.0, 0.9375, 1.0, 0.9688, 1.0, 0.9688, 1.0, 0.9375, 1.0, 0.0, 1.0, 0.03125, 1.0, 0.03125, 1.0, 0.0, 1.0, 0.0, 1.0, 0.03125, 1.0, 0.03125, 1.0, 0.0, 1.0, 0.9062, 1.0, 0.9375, 1.0, 0.9375, 1.0, 0.9062, 1.0, 0.9062, 1.0, 0.9375, 1.0, 0.9375, 1.0, 0.9062, 1.0, 0.875, 1.0, 0.9062, 1.0, 0.9062, 1.0, 0.875, 1.0, 0.875, 1.0, 0.9062, 1.0, 0.9062, 1.0, 0.875, 1.0, 0.8438, 1.0, 0.875, 1.0, 0.875, 1.0, 0.8438, 1.0, 0.8438, 1.0, 0.875, 1.0, 0.875, 1.0, 0.8438, 1.0, 0.8125, 1.0, 0.8438, 1.0, 0.8438, 1.0, 0.8125, 1.0, 0.8125, 1.0, 0.8438, 1.0, 0.8438, 1.0, 0.8125, 1.0, 0.7812, 1.0, 0.8125, 1.0, 0.8125, 1.0, 0.7812, 1.0, 0.7812, 1.0, 0.8125, 1.0, 0.8125, 1.0, 0.7812, 1.0, 0.75, 1.0, 0.7812, 1.0, 0.7812, 1.0, 0.75, 1.0, 0.75, 1.0, 0.7812, 1.0, 0.7812, 1.0, 0.75, 1.0, 0.7188, 1.0, 0.75, 1.0, 0.75, 1.0, 0.7188, 1.0, 0.7188, 1.0, 0.75, 1.0, 0.75, 1.0, 0.7188, 1.0, 0.6875, 1.0, 0.7188, 1.0, 0.7188, 1.0, 0.6875, 1.0, 0.6875, 1.0, 0.7188, 1.0, 0.7188, 1.0, 0.6875, 1.0, 0.6562, 1.0, 0.6875, 1.0, 0.6875, 1.0, 0.6562, 1.0, 0.6562, 1.0, 0.6875, 1.0, 0.6875, 1.0, 0.6562, 1.0, 0.625, 1.0, 0.6562, 1.0, 0.6562, 1.0, 0.625, 1.0, 0.625, 1.0, 0.6562, 1.0, 0.6562, 1.0, 0.625, 1.0, 0.5938, 1.0, 0.625, 1.0, 0.625, 1.0, 0.5938, 1.0, 0.5938, 1.0, 0.625, 1.0, 0.625, 1.0, 0.5938, 1.0, 0.5625, 1.0, 0.5938, 1.0, 0.5938, 1.0, 0.5625, 1.0, 0.5625, 1.0, 0.5938, 1.0, 0.5938, 1.0, 0.5625, 1.0, 0.5312, 1.0, 0.5625, 1.0, 0.5625, 1.0, 0.5312, 1.0, 0.5312, 1.0, 0.5625, 1.0, 0.5625, 1.0, 0.5312, 1.0, 0.5, 1.0, 0.5312, 1.0, 0.5312, 1.0, 0.5, 1.0, 0.5, 1.0, 0.5312, 1.0, 0.5312, 1.0, 0.5, 1.0, 0.4688, 1.0, 0.5, 1.0, 0.5, 1.0, 0.4688, 1.0, 0.4688, 1.0, 0.5, 1.0, 0.5, 1.0, 0.4688, 1.0, 0.4375, 1.0, 0.4688, 1.0, 0.4688, 1.0, 0.4375, 1.0, 0.4375, 1.0, 0.4688, 1.0, 0.4688, 1.0, 0.4375, 1.0, 0.4062, 1.0, 0.4375, 1.0, 0.4375, 1.0, 0.4062, 1.0, 0.4062, 1.0, 0.4375, 1.0, 0.4375, 1.0, 0.4062, 1.0, 0.375, 1.0, 0.4062, 1.0, 0.4062, 1.0, 0.375, 1.0, 0.375, 1.0, 0.4062, 1.0, 0.4062, 1.0, 0.375, 1.0, 0.3438, 1.0, 0.375, 1.0, 0.375, 1.0, 0.3438, 1.0, 0.3438, 1.0, 0.375, 1.0, 0.375, 1.0, 0.3438, 1.0, 0.3125, 1.0, 0.3438, 1.0, 0.3438, 1.0, 0.3125, 1.0, 0.3125, 1.0, 0.3438, 1.0, 0.3438, 1.0, 0.3125, 1.0, 0.2812, 1.0, 0.3125, 1.0, 0.3125, 1.0, 0.2812, 1.0, 0.2812, 1.0, 0.3125, 1.0, 0.3125, 1.0, 0.2812, 1.0, 0.25, 1.0, 0.2812, 1.0, 0.2812, 1.0, 0.25, 1.0, 0.25, 1.0, 0.2812, 1.0, 0.2812, 1.0, 0.25, 1.0, 0.2188, 1.0, 0.25, 1.0, 0.25, 1.0, 0.2188, 1.0, 0.2188, 1.0, 0.25, 1.0, 0.25, 1.0, 0.2188, 1.0, 0.1875, 1.0, 0.2188, 1.0, 0.2188, 1.0, 0.1875, 1.0, 0.1875, 1.0, 0.2188, 1.0, 0.2188, 1.0, 0.1875, 1.0, 0.1562, 1.0, 0.1875, 1.0, 0.1875, 1.0, 0.1562, 1.0, 0.1562, 1.0, 0.1875, 1.0, 0.1875, 1.0, 0.1562, 1.0, 0.125, 1.0, 0.1562, 1.0, 0.1562, 1.0, 0.125, 1.0, 0.125, 1.0, 0.1562, 1.0, 0.1562, 1.0, 0.125, 1.0, 0.09375, 1.0, 0.125, 1.0, 0.125, 1.0, 0.09375, 1.0, 0.09375, 1.0, 0.125, 1.0, 0.125, 1.0, 0.09375, 1.0, 0.0625, 1.0, 0.09375, 1.0, 0.09375, 1.0, 0.0625, 1.0, 0.0625, 1.0, 0.09375, 1.0, 0.09375, 1.0, 0.0625, 1.0, 0.03125, 1.0, 0.0625, 1.0, 0.0625, 1.0, 0.03125, 1.0, 0.03125, 1.0, 0.0625, 1.0, 0.0625, 1.0, 0.03125, 1.0, 0.375, 0.0, 0.625, 0.0, 0.625, 0.25, 0.375, 0.25, 0.375, 0.25, 0.625, 0.25, 0.625, 0.5, 0.375, 0.5, 0.375, 0.5, 0.625, 0.5, 0.625, 0.75, 0.375, 0.75, 0.375, 0.75, 0.625, 0.75, 0.625, 1.0, 0.375, 1.0, 0.125, 0.5, 0.375, 0.5, 0.375, 0.75, 0.125, 0.75, 0.625, 0.5, 0.875, 0.5, 0.875, 0.75, 0.625, 0.75, 0.375, 0.0, 0.375, 0.25, 0.625, 0.25, 0.625, 0.0, 0.375, 0.25, 0.375, 0.5, 0.625, 0.5, 0.625, 0.25, 0.375, 0.5, 0.375, 0.75, 0.625, 0.75, 0.625, 0.5, 0.375, 0.75, 0.375, 1.0, 0.625, 1.0, 0.625, 0.75, 0.125, 0.5, 0.125, 0.75, 0.375, 0.75, 0.375, 0.5, 0.625, 0.5, 0.625, 0.75, 0.875, 0.75, 0.875, 0.5, 0.375, 0.0, 0.625, 0.0, 0.625, 0.25, 0.375, 0.25, 0.375, 0.25, 0.625, 0.25, 0.625, 0.5, 0.375, 0.5, 0.375, 0.5, 0.625, 0.5, 0.625, 0.75, 0.375, 0.75, 0.375, 0.75, 0.625, 0.75, 0.625, 1.0, 0.375, 1.0, 0.125, 0.5, 0.375, 0.5, 0.375, 0.75, 0.125, 0.75, 0.625, 0.5, 0.875, 0.5, 0.875, 0.75, 0.625, 0.75, 0.375, 0.0, 0.375, 0.25, 0.625, 0.25, 0.625, 0.0, 0.375, 0.25, 0.375, 0.5, 0.625, 0.5, 0.625, 0.25, 0.375, 0.5, 0.375, 0.75, 0.625, 0.75, 0.625, 0.5, 0.375, 0.75, 0.375, 1.0, 0.625, 1.0, 0.625, 0.75, 0.125, 0.5, 0.125, 0.75, 0.375, 0.75, 0.375, 0.5, 0.625, 0.5, 0.625, 0.75, 0.875, 0.75, 0.875, 0.5, 0.375, 0.0, 0.625, 0.0, 0.625, 0.25, 0.375, 0.25, 0.375, 0.25, 0.625, 0.25, 0.625, 0.5, 0.375, 0.5, 0.375, 0.5, 0.625, 0.5, 0.625, 0.75, 0.375, 0.75, 0.375, 0.75, 0.625, 0.75, 0.625, 1.0, 0.375, 1.0, 0.125, 0.5, 0.375, 0.5, 0.375, 0.75, 0.125, 0.75, 0.625, 0.5, 0.875, 0.5, 0.875, 0.75, 0.625, 0.75, 0.375, 0.0, 0.375, 0.25, 0.625, 0.25, 0.625, 0.0, 0.375, 0.25, 0.375, 0.5, 0.625, 0.5, 0.625, 0.25, 0.375, 0.5, 0.375, 0.75, 0.625, 0.75, 0.625, 0.5, 0.375, 0.75, 0.375, 1.0, 0.625, 1.0, 0.625, 0.75, 0.125, 0.5, 0.125, 0.75, 0.375, 0.75, 0.375, 0.5, 0.625, 0.5, 0.625, 0.75, 0.875, 0.75, 0.875, 0.5, 0.375, 0.0, 0.625, 0.0, 0.625, 0.25, 0.375, 0.25, 0.375, 0.25, 0.625, 0.25, 0.625, 0.5, 0.375, 0.5, 0.375, 0.5, 0.625, 0.5, 0.625, 0.75, 0.375, 0.75, 0.375, 0.75, 0.625, 0.75, 0.625, 1.0, 0.375, 1.0, 0.125, 0.5, 0.375, 0.5, 0.375, 0.75, 0.125, 0.75, 0.625, 0.5, 0.875, 0.5, 0.875, 0.75, 0.625, 0.75])
me_cube_022.update()

# ---- objects
ob_cube_011 = bpy.data.objects.new('Cube.011', me_cube_022)

# ---- transforms, parenting, visibility, modifiers, constraints
ob_cube_011.location = (2.384e-07, 0.0, 2.384e-07)
ob_cube_011.scale = (0.2125, 2.177, 0.1179)

# ---- collection membership
col_collection.objects.link(ob_cube_011)

# ---- scene / render settings (as saved in the file)
scene.frame_start = 1; scene.frame_end = 250; scene.frame_set(1)
scene.render.engine = 'BLENDER_EEVEE_NEXT'
scene.render.bake_bias = 0.0
scene.render.bake_samples = 0
scene.cycles.sampling_pattern = 'TABULATED_SOBOL'
scene.eevee.use_volume_custom_range = False
bpy.context.view_layer.update()

# ---- added for rendering (the .blend has no active camera and no usable light): camera, sun
cam_auto = bpy.data.cameras.new('AutoCamera')
cam_auto.lens = 50.0
cam_auto.sensor_width = 36.0
cam_auto.clip_end = 1000.0
ob_auto_camera = bpy.data.objects.new('AutoCamera', cam_auto)
scene.collection.objects.link(ob_auto_camera)
ob_auto_camera.location = (9.54831, -11.458, 9.80252)
ob_auto_camera.rotation_euler = (1.09748, -7.21219e-08, 0.694738)
scene.camera = ob_auto_camera
light_auto_sun = bpy.data.lights.new('AutoSun', 'SUN')
light_auto_sun.energy = 3.0
light_auto_sun.angle = 0.0523599
ob_auto_sun = bpy.data.objects.new('AutoSun', light_auto_sun)
scene.collection.objects.link(ob_auto_sun)
ob_auto_sun.rotation_euler = (0.872665, 0.174533, 0.523599)
bpy.context.view_layer.update()
